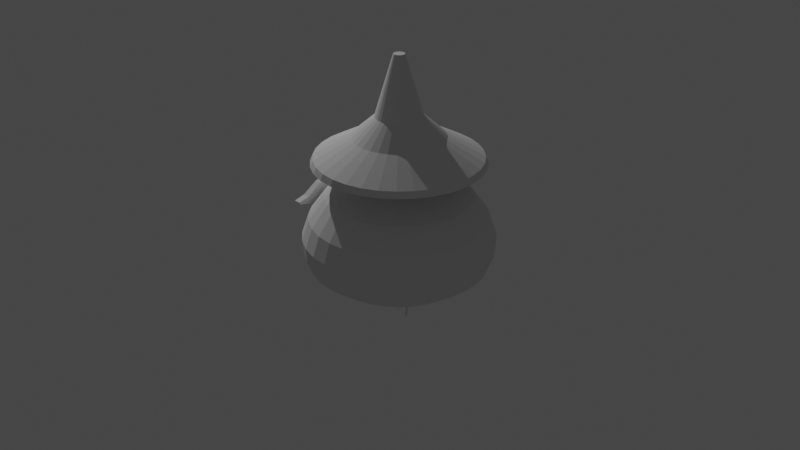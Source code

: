 # Source: onion.blend  (saved by Blender 2.83.19; exported with 4.5.12 LTS)
import bpy
from mathutils import Matrix  # noqa: F401  (used for matrix-valued properties, if any)

bpy.ops.wm.read_factory_settings(use_empty=True)
scene = bpy.context.scene
scene.name = 'Scene'

# ---- collections
col_collection = bpy.data.collections.new('Collection'); scene.collection.children.link(col_collection)

# ---- world
world_world = bpy.data.worlds.new('World'); scene.world = world_world
world_world.use_nodes = True; world_world.node_tree.nodes.clear()
_N = world_world.node_tree.nodes; _L = world_world.node_tree.links
n0 = _N.new('ShaderNodeOutputWorld'); n0.name = 'World Output'; n0.location = (300, 300)
n1 = _N.new('ShaderNodeBackground'); n1.name = 'Background'; n1.location = (10, 300)
n1.inputs[0].default_value = (0.05088, 0.05088, 0.05088, 1.0)
_L.new(n1.outputs[0], n0.inputs[0])
n0.is_active_output = True
world_world.color = (0.05088, 0.05088, 0.05088)
world_world.use_sun_shadow = False
world_world.sun_shadow_jitter_overblur = 0.0

# ---- cameras
cam_camera = bpy.data.cameras.new('Camera')
cam_camera.clip_end = 100.0
cam_camera.ortho_scale = 7.314

# ---- lights
light_light = bpy.data.lights.new('Light', 'POINT')
light_light.transmission_factor = 0.0
light_light.energy = 1000.0
light_light.shadow_soft_size = 0.1
light_light.shadow_maximum_resolution = 0.006
light_light.use_absolute_resolution = True

# ---- meshes
me_sphere = bpy.data.meshes.new('Sphere')
me_sphere.from_pydata([(4.408e-08, 0.3081, 0.7157), (4.066e-08, 0.3971, 0.5989), (3.069e-08, 0.5546, 0.4609), (1.734e-08, 0.7529, 0.2797), (5.474e-09, 0.9213, 0.0458), (-1.554e-09, 0.9917, -0.1626), (3.068e-08, 0.4062, -0.7392), (0.06011, 0.3022, 0.7157), (0.07747, 0.3895, 0.5989), (0.1082, 0.5439, 0.4609), (0.1469, 0.7385, 0.2797), (0.1797, 0.9036, 0.0458), (0.1935, 0.9726, -0.1626), (0.1908, 0.9595, -0.3245), (0.1795, 0.9024, -0.4703), (0.1371, 0.689, -0.6238), (0.07924, 0.3984, -0.7392), (0.1179, 0.2846, 0.7157), (0.152, 0.3669, 0.5989), (0.2122, 0.5123, 0.4609), (0.2881, 0.6956, 0.2797), (0.3526, 0.8512, 0.0458), (0.3795, 0.9162, -0.1626), (0.3744, 0.9038, -0.3245), (0.3521, 0.85, -0.4703), (0.2688, 0.649, -0.6238), (0.1554, 0.3752, -0.7392), (0.1712, 0.2562, 0.7157), (0.2206, 0.3302, 0.5989), (0.3081, 0.4611, 0.4609), (0.4183, 0.626, 0.2797), (0.5118, 0.766, 0.0458), (0.5509, 0.8245, -0.1626), (0.5435, 0.8134, -0.3245), (0.5112, 0.765, -0.4703), (0.3903, 0.5841, -0.6238), (0.2256, 0.3377, -0.7392), (0.2179, 0.2179, 0.7157), (0.2808, 0.2808, 0.5989), (0.3921, 0.3921, 0.4609), (0.5324, 0.5324, 0.2797), (0.6514, 0.6514, 0.0458), (0.7012, 0.7012, -0.1626), (0.6917, 0.6917, -0.3245), (0.6506, 0.6506, -0.4703), (0.4968, 0.4968, -0.6238), (0.2872, 0.2872, -0.7392), (0.2562, 0.1712, 0.7157), (0.3302, 0.2206, 0.5989), (0.4611, 0.3081, 0.4609), (0.626, 0.4183, 0.2797), (0.766, 0.5118, 0.0458), (0.8245, 0.5509, -0.1626), (0.8134, 0.5435, -0.3245), (0.765, 0.5112, -0.4703), (0.5841, 0.3903, -0.6238), (0.3377, 0.2256, -0.7392), (0.2846, 0.1179, 0.7157), (0.3669, 0.152, 0.5989), (0.5123, 0.2122, 0.4609), (0.6956, 0.2881, 0.2797), (0.8512, 0.3526, 0.0458), (0.9162, 0.3795, -0.1626), (0.9038, 0.3744, -0.3245), (0.85, 0.3521, -0.4703), (0.649, 0.2688, -0.6238), (0.3752, 0.1554, -0.7392), (0.3022, 0.06011, 0.7157), (0.3895, 0.07747, 0.5989), (0.5439, 0.1082, 0.4609), (0.7385, 0.1469, 0.2797), (0.9036, 0.1797, 0.0458), (0.9726, 0.1935, -0.1626), (0.9595, 0.1908, -0.3245), (0.9024, 0.1795, -0.4703), (0.689, 0.1371, -0.6238), (0.3984, 0.07924, -0.7392), (0.3081, -2.77e-07, 0.7157), (0.3971, -2.872e-07, 0.5989), (0.5546, -2.624e-07, 0.4609), (0.7529, -3.589e-07, 0.2797), (0.9213, -3.681e-07, 0.0458), (0.9917, -3.942e-07, -0.1626), (0.9783, -2.255e-07, -0.3245), (0.9201, -3.375e-07, -0.4703), (0.7025, -3.162e-07, -0.6238), (0.4062, -3.229e-07, -0.7392), (0.3022, -0.06011, 0.7157), (0.3895, -0.07747, 0.5989), (0.5439, -0.1082, 0.4609), (0.7385, -0.1469, 0.2797), (0.9036, -0.1797, 0.0458), (0.9726, -0.1935, -0.1626), (0.9595, -0.1908, -0.3245), (0.9024, -0.1795, -0.4703), (0.689, -0.1371, -0.6238), (0.3984, -0.07924, -0.7392), (0.2846, -0.1179, 0.7157), (0.3669, -0.152, 0.5989), (0.5123, -0.2122, 0.4609), (0.6956, -0.2881, 0.2797), (0.8512, -0.3526, 0.0458), (0.9162, -0.3795, -0.1626), (0.9038, -0.3744, -0.3245), (0.85, -0.3521, -0.4703), (0.649, -0.2688, -0.6238), (0.3752, -0.1554, -0.7392), (0.2562, -0.1712, 0.7157), (0.3302, -0.2206, 0.5989), (0.4611, -0.3081, 0.4609), (0.626, -0.4183, 0.2797), (0.766, -0.5118, 0.0458), (0.8245, -0.5509, -0.1626), (0.8134, -0.5435, -0.3245), (0.765, -0.5112, -0.4703), (0.5841, -0.3903, -0.6238), (0.3377, -0.2256, -0.7392), (0.2179, -0.2179, 0.7157), (0.2808, -0.2808, 0.5989), (0.3921, -0.3921, 0.4609), (0.5324, -0.5324, 0.2797), (0.6514, -0.6514, 0.0458), (0.7012, -0.7012, -0.1626), (0.6917, -0.6917, -0.3245), (0.6506, -0.6506, -0.4703), (0.4968, -0.4968, -0.6238), (0.2872, -0.2872, -0.7392), (0.1712, -0.2562, 0.7157), (0.2206, -0.3302, 0.5989), (0.3081, -0.4611, 0.4609), (0.4183, -0.626, 0.2797), (0.5118, -0.766, 0.0458), (0.5509, -0.8245, -0.1626), (0.5435, -0.8134, -0.3245), (0.5112, -0.765, -0.4703), (0.3903, -0.5841, -0.6238), (0.2256, -0.3377, -0.7392), (0.1179, -0.2846, 0.7157), (0.152, -0.3669, 0.5989), (0.2122, -0.5123, 0.4609), (0.2881, -0.6956, 0.2797), (0.3526, -0.8512, 0.0458), (0.3795, -0.9162, -0.1626), (0.3744, -0.9038, -0.3245), (0.3521, -0.85, -0.4703), (0.2688, -0.649, -0.6238), (0.1554, -0.3752, -0.7392), (0.06011, -0.3022, 0.7157), (0.07747, -0.3895, 0.5989), (0.1082, -0.5439, 0.4609), (0.1469, -0.7385, 0.2797), (0.1797, -0.9036, 0.0458), (0.1935, -0.9726, -0.1626), (0.1908, -0.9595, -0.3245), (0.1795, -0.9024, -0.4703), (0.1371, -0.689, -0.6238), (0.07924, -0.3984, -0.7392), (3.282e-08, -0.3081, 0.7157), (-1.481e-10, -0.3971, 0.5989), (6.885e-08, -0.5546, 0.4609), (-4.825e-08, -0.7529, 0.2797), (-8.697e-08, -0.9213, 0.0458), (-8.794e-08, -0.9917, -0.1626), (6.128e-08, -0.9783, -0.3245), (-1.055e-07, -0.9201, -0.4703), (-2.387e-08, -0.7025, -0.6238), (2.269e-08, -0.4062, -0.7392), (-0.06011, -0.3022, 0.7157), (-0.07747, -0.3895, 0.5989), (-0.1082, -0.5439, 0.4609), (-0.1469, -0.7385, 0.2797), (-0.1797, -0.9036, 0.0458), (-0.1935, -0.9726, -0.1626), (-0.1908, -0.9595, -0.3245), (-0.1795, -0.9024, -0.4703), (-0.1371, -0.689, -0.6238), (-0.07924, -0.3984, -0.7392), (-0.1179, -0.2846, 0.7157), (-0.152, -0.3669, 0.5989), (-0.2122, -0.5123, 0.4609), (-0.2881, -0.6956, 0.2797), (-0.3526, -0.8512, 0.0458), (-0.3795, -0.9162, -0.1626), (-0.3744, -0.9038, -0.3245), (-0.3521, -0.85, -0.4703), (-0.2688, -0.649, -0.6238), (-0.1554, -0.3752, -0.7392), (-0.1712, -0.2562, 0.7157), (-0.2206, -0.3302, 0.5989), (-0.3081, -0.4611, 0.4609), (-0.4183, -0.626, 0.2797), (-0.5118, -0.766, 0.0458), (-0.5509, -0.8245, -0.1626), (-0.5435, -0.8134, -0.3245), (-0.5112, -0.765, -0.4703), (-0.3903, -0.5841, -0.6238), (-0.2256, -0.3377, -0.7392), (-0.2179, -0.2179, 0.7157), (-0.2808, -0.2808, 0.5989), (-0.3921, -0.3921, 0.4609), (-0.5324, -0.5324, 0.2797), (-0.6514, -0.6514, 0.0458), (-0.7012, -0.7012, -0.1626), (-0.6917, -0.6917, -0.3245), (-0.6506, -0.6506, -0.4703), (-0.4968, -0.4968, -0.6238), (-0.2872, -0.2872, -0.7392), (-0.2562, -0.1712, 0.7157), (-0.3302, -0.2206, 0.5989), (-0.4611, -0.3081, 0.4609), (-0.626, -0.4183, 0.2797), (-0.766, -0.5118, 0.0458), (-0.8245, -0.5509, -0.1626), (-0.8134, -0.5435, -0.3245), (-0.765, -0.5112, -0.4703), (-0.5841, -0.3903, -0.6238), (-0.3377, -0.2256, -0.7392), (-0.2846, -0.1179, 0.7157), (-0.3669, -0.152, 0.5989), (-0.5123, -0.2122, 0.4609), (-0.6956, -0.2881, 0.2797), (-0.8512, -0.3526, 0.0458), (-0.9162, -0.3795, -0.1626), (-0.9038, -0.3744, -0.3245), (-0.85, -0.3521, -0.4703), (-0.649, -0.2688, -0.6238), (-0.3752, -0.1554, -0.7392), (-0.3022, -0.06011, 0.7157), (-0.3895, -0.07747, 0.5989), (-0.5439, -0.1082, 0.4609), (-0.7385, -0.1469, 0.2797), (-0.9036, -0.1797, 0.0458), (-0.9726, -0.1935, -0.1626), (-0.9595, -0.1908, -0.3245), (-0.9024, -0.1795, -0.4703), (-0.689, -0.1371, -0.6238), (-0.3984, -0.07924, -0.7392), (-0.3081, -2.185e-07, 0.7157), (-0.3971, -1.947e-07, 0.5989), (-0.5546, -2.892e-07, 0.4609), (-0.7529, -1.301e-07, 0.2797), (-0.9213, -1.485e-07, 0.0458), (-0.9917, -9.285e-08, -0.1626), (-0.9783, -3.202e-07, -0.3245), (-0.9201, -1.232e-07, -0.4703), (-0.7025, -1.83e-07, -0.6238), (-0.4062, -2.63e-07, -0.7392), (-0.3022, 0.06011, 0.7157), (-0.3895, 0.07747, 0.5989), (-0.5439, 0.1082, 0.4609), (-0.7385, 0.1469, 0.2797), (-0.9036, 0.1797, 0.0458), (-0.9726, 0.1935, -0.1626), (-0.9595, 0.1908, -0.3245), (-0.9024, 0.1795, -0.4703), (-0.689, 0.1371, -0.6238), (-0.3984, 0.07924, -0.7392), (-0.2846, 0.1179, 0.7157), (-0.3669, 0.152, 0.5989), (-0.5123, 0.2122, 0.4609), (-0.6956, 0.2881, 0.2797), (-0.8512, 0.3526, 0.0458), (-0.9162, 0.3795, -0.1626), (-0.9038, 0.3744, -0.3245), (-0.85, 0.3521, -0.4703), (-0.649, 0.2688, -0.6238), (-0.3752, 0.1554, -0.7392), (-0.2562, 0.1712, 0.7157), (-0.3302, 0.2206, 0.5989), (-0.4611, 0.3081, 0.4609), (-0.626, 0.4183, 0.2797), (-0.766, 0.5118, 0.0458), (-0.8245, 0.5509, -0.1626), (-0.8134, 0.5435, -0.3245), (-0.765, 0.5112, -0.4703), (-0.5841, 0.3903, -0.6238), (-0.3377, 0.2256, -0.7392), (-0.2179, 0.2179, 0.7157), (-0.2808, 0.2808, 0.5989), (-0.3921, 0.3921, 0.4609), (-0.5324, 0.5324, 0.2797), (-0.6514, 0.6514, 0.0458), (-0.7012, 0.7012, -0.1626), (-0.6917, 0.6917, -0.3245), (-0.6506, 0.6506, -0.4703), (-0.4968, 0.4968, -0.6238), (-0.2872, 0.2872, -0.7392), (-0.1712, 0.2562, 0.7157), (-0.2206, 0.3302, 0.5989), (-0.3081, 0.4611, 0.4609), (-0.4183, 0.626, 0.2797), (-0.5118, 0.766, 0.0458), (-0.5509, 0.8245, -0.1626), (-0.5435, 0.8134, -0.3245), (-0.5112, 0.765, -0.4703), (-0.3903, 0.5841, -0.6238), (-0.2256, 0.3377, -0.7392), (-0.1179, 0.2846, 0.7157), (-0.152, 0.3669, 0.5989), (-0.2122, 0.5123, 0.4609), (-0.2881, 0.6956, 0.2797), (-0.3526, 0.8512, 0.0458), (-0.3795, 0.9162, -0.1626), (-0.3744, 0.9038, -0.3245), (-0.3521, 0.85, -0.4703), (-0.2688, 0.649, -0.6238), (-0.1554, 0.3752, -0.7392), (-0.06011, 0.3022, 0.7157), (-0.07747, 0.3895, 0.5989), (-0.1082, 0.5439, 0.4609), (-0.1469, 0.7385, 0.2797), (-0.1797, 0.9036, 0.0458), (-0.1935, 0.9726, -0.1626), (-0.1908, 0.9595, -0.3245), (-0.1795, 0.9024, -0.4703), (-0.1371, 0.689, -0.6238), (-0.07924, 0.3984, -0.7392), (6.128e-08, 0.9783, -0.3245), (2.903e-07, 0.9201, -0.4703), (1.538e-07, 0.7025, -0.6238), (0.04901, 0.2464, -0.7818), (5.992e-08, 0.2512, -0.7818), (0.09614, 0.2321, -0.7818), (0.1396, 0.2089, -0.7818), (0.1776, 0.1776, -0.7818), (0.2089, 0.1396, -0.7818), (0.2321, 0.09614, -0.7818), (0.2464, 0.04901, -0.7818), (0.2512, -3.074e-07, -0.7818), (0.2464, -0.04901, -0.7818), (0.2321, -0.09614, -0.7818), (0.2089, -0.1396, -0.7818), (0.1776, -0.1776, -0.7818), (0.1396, -0.2089, -0.7818), (0.09614, -0.2321, -0.7818), (0.04901, -0.2464, -0.7818), (5.497e-08, -0.2512, -0.7818), (-0.04901, -0.2464, -0.7818), (-0.09614, -0.2321, -0.7818), (-0.1396, -0.2089, -0.7818), (-0.1776, -0.1776, -0.7818), (-0.2089, -0.1396, -0.7818), (-0.2321, -0.09614, -0.7818), (-0.2464, -0.04901, -0.7818), (-0.2512, -2.703e-07, -0.7818), (-0.2464, 0.04901, -0.7818), (-0.2321, 0.09614, -0.7818), (-0.2089, 0.1396, -0.7818), (-0.1776, 0.1776, -0.7818), (-0.1396, 0.2089, -0.7818), (-0.09614, 0.2321, -0.7818), (-0.04901, 0.2464, -0.7818)], [], [(318, 317, 13, 14), (319, 318, 14, 15), (1, 0, 7, 8), (6, 319, 15, 16), (2, 1, 8, 9), (3, 2, 9, 10), (4, 3, 10, 11), (5, 4, 11, 12), (317, 5, 12, 13), (12, 11, 21, 22), (13, 12, 22, 23), (14, 13, 23, 24), (15, 14, 24, 25), (8, 7, 17, 18), (16, 15, 25, 26), (9, 8, 18, 19), (10, 9, 19, 20), (11, 10, 20, 21), (26, 25, 35, 36), (19, 18, 28, 29), (20, 19, 29, 30), (21, 20, 30, 31), (22, 21, 31, 32), (23, 22, 32, 33), (24, 23, 33, 34), (25, 24, 34, 35), (18, 17, 27, 28), (33, 32, 42, 43), (34, 33, 43, 44), (35, 34, 44, 45), (28, 27, 37, 38), (36, 35, 45, 46), (29, 28, 38, 39), (30, 29, 39, 40), (31, 30, 40, 41), (32, 31, 41, 42), (40, 39, 49, 50), (41, 40, 50, 51), (42, 41, 51, 52), (43, 42, 52, 53), (44, 43, 53, 54), (45, 44, 54, 55), (38, 37, 47, 48), (46, 45, 55, 56), (39, 38, 48, 49), (54, 53, 63, 64), (55, 54, 64, 65), (48, 47, 57, 58), (56, 55, 65, 66), (49, 48, 58, 59), (50, 49, 59, 60), (51, 50, 60, 61), (52, 51, 61, 62), (53, 52, 62, 63), (60, 59, 69, 70), (61, 60, 70, 71), (62, 61, 71, 72), (63, 62, 72, 73), (64, 63, 73, 74), (65, 64, 74, 75), (58, 57, 67, 68), (66, 65, 75, 76), (59, 58, 68, 69), (74, 73, 83, 84), (75, 74, 84, 85), (68, 67, 77, 78), (76, 75, 85, 86), (69, 68, 78, 79), (70, 69, 79, 80), (71, 70, 80, 81), (72, 71, 81, 82), (73, 72, 82, 83), (81, 80, 90, 91), (82, 81, 91, 92), (83, 82, 92, 93), (84, 83, 93, 94), (85, 84, 94, 95), (78, 77, 87, 88), (86, 85, 95, 96), (79, 78, 88, 89), (80, 79, 89, 90), (95, 94, 104, 105), (88, 87, 97, 98), (96, 95, 105, 106), (89, 88, 98, 99), (90, 89, 99, 100), (91, 90, 100, 101), (92, 91, 101, 102), (93, 92, 102, 103), (94, 93, 103, 104), (101, 100, 110, 111), (102, 101, 111, 112), (103, 102, 112, 113), (104, 103, 113, 114), (105, 104, 114, 115), (98, 97, 107, 108), (106, 105, 115, 116), (99, 98, 108, 109), (100, 99, 109, 110), (115, 114, 124, 125), (108, 107, 117, 118), (116, 115, 125, 126), (109, 108, 118, 119), (110, 109, 119, 120), (111, 110, 120, 121), (112, 111, 121, 122), (113, 112, 122, 123), (114, 113, 123, 124), (122, 121, 131, 132), (123, 122, 132, 133), (124, 123, 133, 134), (125, 124, 134, 135), (118, 117, 127, 128), (126, 125, 135, 136), (119, 118, 128, 129), (120, 119, 129, 130), (121, 120, 130, 131), (136, 135, 145, 146), (129, 128, 138, 139), (130, 129, 139, 140), (131, 130, 140, 141), (132, 131, 141, 142), (133, 132, 142, 143), (134, 133, 143, 144), (135, 134, 144, 145), (128, 127, 137, 138), (143, 142, 152, 153), (144, 143, 153, 154), (145, 144, 154, 155), (138, 137, 147, 148), (146, 145, 155, 156), (139, 138, 148, 149), (140, 139, 149, 150), (141, 140, 150, 151), (142, 141, 151, 152), (149, 148, 158, 159), (150, 149, 159, 160), (151, 150, 160, 161), (152, 151, 161, 162), (153, 152, 162, 163), (154, 153, 163, 164), (155, 154, 164, 165), (148, 147, 157, 158), (156, 155, 165, 166), (163, 162, 172, 173), (164, 163, 173, 174), (165, 164, 174, 175), (158, 157, 167, 168), (166, 165, 175, 176), (159, 158, 168, 169), (160, 159, 169, 170), (161, 160, 170, 171), (162, 161, 171, 172), (170, 169, 179, 180), (171, 170, 180, 181), (172, 171, 181, 182), (173, 172, 182, 183), (174, 173, 183, 184), (175, 174, 184, 185), (168, 167, 177, 178), (176, 175, 185, 186), (169, 168, 178, 179), (184, 183, 193, 194), (185, 184, 194, 195), (178, 177, 187, 188), (186, 185, 195, 196), (179, 178, 188, 189), (180, 179, 189, 190), (181, 180, 190, 191), (182, 181, 191, 192), (183, 182, 192, 193), (190, 189, 199, 200), (191, 190, 200, 201), (192, 191, 201, 202), (193, 192, 202, 203), (194, 193, 203, 204), (195, 194, 204, 205), (188, 187, 197, 198), (196, 195, 205, 206), (189, 188, 198, 199), (204, 203, 213, 214), (205, 204, 214, 215), (198, 197, 207, 208), (206, 205, 215, 216), (199, 198, 208, 209), (200, 199, 209, 210), (201, 200, 210, 211), (202, 201, 211, 212), (203, 202, 212, 213), (211, 210, 220, 221), (212, 211, 221, 222), (213, 212, 222, 223), (214, 213, 223, 224), (215, 214, 224, 225), (208, 207, 217, 218), (216, 215, 225, 226), (209, 208, 218, 219), (210, 209, 219, 220), (225, 224, 234, 235), (218, 217, 227, 228), (226, 225, 235, 236), (219, 218, 228, 229), (220, 219, 229, 230), (221, 220, 230, 231), (222, 221, 231, 232), (223, 222, 232, 233), (224, 223, 233, 234), (232, 231, 241, 242), (233, 232, 242, 243), (234, 233, 243, 244), (235, 234, 244, 245), (228, 227, 237, 238), (236, 235, 245, 246), (229, 228, 238, 239), (230, 229, 239, 240), (231, 230, 240, 241), (238, 237, 247, 248), (246, 245, 255, 256), (239, 238, 248, 249), (240, 239, 249, 250), (241, 240, 250, 251), (242, 241, 251, 252), (243, 242, 252, 253), (244, 243, 253, 254), (245, 244, 254, 255), (252, 251, 261, 262), (253, 252, 262, 263), (254, 253, 263, 264), (255, 254, 264, 265), (248, 247, 257, 258), (256, 255, 265, 266), (249, 248, 258, 259), (250, 249, 259, 260), (251, 250, 260, 261), (266, 265, 275, 276), (259, 258, 268, 269), (260, 259, 269, 270), (261, 260, 270, 271), (262, 261, 271, 272), (263, 262, 272, 273), (264, 263, 273, 274), (265, 264, 274, 275), (258, 257, 267, 268), (273, 272, 282, 283), (274, 273, 283, 284), (275, 274, 284, 285), (268, 267, 277, 278), (276, 275, 285, 286), (269, 268, 278, 279), (270, 269, 279, 280), (271, 270, 280, 281), (272, 271, 281, 282), (279, 278, 288, 289), (280, 279, 289, 290), (281, 280, 290, 291), (282, 281, 291, 292), (283, 282, 292, 293), (284, 283, 293, 294), (285, 284, 294, 295), (278, 277, 287, 288), (286, 285, 295, 296), (293, 292, 302, 303), (294, 293, 303, 304), (295, 294, 304, 305), (288, 287, 297, 298), (296, 295, 305, 306), (289, 288, 298, 299), (290, 289, 299, 300), (291, 290, 300, 301), (292, 291, 301, 302), (300, 299, 309, 310), (301, 300, 310, 311), (302, 301, 311, 312), (303, 302, 312, 313), (304, 303, 313, 314), (305, 304, 314, 315), (298, 297, 307, 308), (306, 305, 315, 316), (299, 298, 308, 309), (314, 313, 317, 318), (315, 314, 318, 319), (308, 307, 0, 1), (316, 315, 319, 6), (309, 308, 1, 2), (310, 309, 2, 3), (311, 310, 3, 4), (46, 56, 325, 324), (312, 311, 4, 5), (313, 312, 5, 317), (36, 46, 324, 323), (276, 286, 348, 347), (206, 216, 341, 340), (106, 116, 331, 330), (26, 36, 323, 322), (286, 296, 349, 348), (266, 276, 347, 346), (186, 196, 339, 338), (116, 126, 332, 331), (86, 96, 329, 328), (16, 26, 322, 320), (256, 266, 346, 345), (96, 106, 330, 329), (176, 186, 338, 337), (166, 176, 337, 336), (236, 246, 344, 343), (316, 6, 321, 351), (246, 256, 345, 344), (66, 76, 327, 326), (146, 156, 335, 334), (76, 86, 328, 327), (6, 16, 320, 321), (216, 226, 342, 341), (156, 166, 336, 335), (136, 146, 334, 333), (56, 66, 326, 325), (226, 236, 343, 342), (306, 316, 351, 350), (126, 136, 333, 332), (296, 306, 350, 349), (196, 206, 340, 339)])
_uv = me_sphere.uv_layers.new(name='UVMap')
_uv.uv.foreach_set('vector', [0.75, 0.3125, 0.75, 0.375, 0.7188, 0.375, 0.7188, 0.3125, 0.75, 0.25, 0.75, 0.3125, 0.7188, 0.3125, 0.7188, 0.25, 0.75, 0.6875, 0.75, 0.75, 0.7188, 0.75, 0.7188, 0.6875, 0.75, 0.1875, 0.75, 0.25, 0.7188, 0.25, 0.7188, 0.1875, 0.75, 0.625, 0.75, 0.6875, 0.7188, 0.6875, 0.7188, 0.625, 0.75, 0.5625, 0.75, 0.625, 0.7188, 0.625, 0.7188, 0.5625, 0.75, 0.5, 0.75, 0.5625, 0.7188, 0.5625, 0.7188, 0.5, 0.75, 0.4375, 0.75, 0.5, 0.7188, 0.5, 0.7188, 0.4375, 0.75, 0.375, 0.75, 0.4375, 0.7188, 0.4375, 0.7188, 0.375, 0.7188, 0.4375, 0.7188, 0.5, 0.6875, 0.5, 0.6875, 0.4375, 0.7188, 0.375, 0.7188, 0.4375, 0.6875, 0.4375, 0.6875, 0.375, 0.7188, 0.3125, 0.7188, 0.375, 0.6875, 0.375, 0.6875, 0.3125, 0.7188, 0.25, 0.7188, 0.3125, 0.6875, 0.3125, 0.6875, 0.25, 0.7188, 0.6875, 0.7188, 0.75, 0.6875, 0.75, 0.6875, 0.6875, 0.7188, 0.1875, 0.7188, 0.25, 0.6875, 0.25, 0.6875, 0.1875, 0.7188, 0.625, 0.7188, 0.6875, 0.6875, 0.6875, 0.6875, 0.625, 0.7188, 0.5625, 0.7188, 0.625, 0.6875, 0.625, 0.6875, 0.5625, 0.7188, 0.5, 0.7188, 0.5625, 0.6875, 0.5625, 0.6875, 0.5, 0.6875, 0.1875, 0.6875, 0.25, 0.6562, 0.25, 0.6562, 0.1875, 0.6875, 0.625, 0.6875, 0.6875, 0.6562, 0.6875, 0.6562, 0.625, 0.6875, 0.5625, 0.6875, 0.625, 0.6562, 0.625, 0.6562, 0.5625, 0.6875, 0.5, 0.6875, 0.5625, 0.6562, 0.5625, 0.6562, 0.5, 0.6875, 0.4375, 0.6875, 0.5, 0.6562, 0.5, 0.6562, 0.4375, 0.6875, 0.375, 0.6875, 0.4375, 0.6562, 0.4375, 0.6562, 0.375, 0.6875, 0.3125, 0.6875, 0.375, 0.6562, 0.375, 0.6562, 0.3125, 0.6875, 0.25, 0.6875, 0.3125, 0.6562, 0.3125, 0.6562, 0.25, 0.6875, 0.6875, 0.6875, 0.75, 0.6562, 0.75, 0.6562, 0.6875, 0.6562, 0.375, 0.6562, 0.4375, 0.625, 0.4375, 0.625, 0.375, 0.6562, 0.3125, 0.6562, 0.375, 0.625, 0.375, 0.625, 0.3125, 0.6562, 0.25, 0.6562, 0.3125, 0.625, 0.3125, 0.625, 0.25, 0.6562, 0.6875, 0.6562, 0.75, 0.625, 0.75, 0.625, 0.6875, 0.6562, 0.1875, 0.6562, 0.25, 0.625, 0.25, 0.625, 0.1875, 0.6562, 0.625, 0.6562, 0.6875, 0.625, 0.6875, 0.625, 0.625, 0.6562, 0.5625, 0.6562, 0.625, 0.625, 0.625, 0.625, 0.5625, 0.6562, 0.5, 0.6562, 0.5625, 0.625, 0.5625, 0.625, 0.5, 0.6562, 0.4375, 0.6562, 0.5, 0.625, 0.5, 0.625, 0.4375, 0.625, 0.5625, 0.625, 0.625, 0.5937, 0.625, 0.5937, 0.5625, 0.625, 0.5, 0.625, 0.5625, 0.5937, 0.5625, 0.5937, 0.5, 0.625, 0.4375, 0.625, 0.5, 0.5937, 0.5, 0.5937, 0.4375, 0.625, 0.375, 0.625, 0.4375, 0.5937, 0.4375, 0.5938, 0.375, 0.625, 0.3125, 0.625, 0.375, 0.5938, 0.375, 0.5937, 0.3125, 0.625, 0.25, 0.625, 0.3125, 0.5937, 0.3125, 0.5937, 0.25, 0.625, 0.6875, 0.625, 0.75, 0.5937, 0.75, 0.5937, 0.6875, 0.625, 0.1875, 0.625, 0.25, 0.5937, 0.25, 0.5937, 0.1875, 0.625, 0.625, 0.625, 0.6875, 0.5937, 0.6875, 0.5937, 0.625, 0.5937, 0.3125, 0.5938, 0.375, 0.5625, 0.375, 0.5625, 0.3125, 0.5937, 0.25, 0.5937, 0.3125, 0.5625, 0.3125, 0.5625, 0.25, 0.5937, 0.6875, 0.5937, 0.75, 0.5625, 0.75, 0.5625, 0.6875, 0.5937, 0.1875, 0.5937, 0.25, 0.5625, 0.25, 0.5625, 0.1875, 0.5937, 0.625, 0.5937, 0.6875, 0.5625, 0.6875, 0.5625, 0.625, 0.5937, 0.5625, 0.5937, 0.625, 0.5625, 0.625, 0.5625, 0.5625, 0.5937, 0.5, 0.5937, 0.5625, 0.5625, 0.5625, 0.5625, 0.5, 0.5937, 0.4375, 0.5937, 0.5, 0.5625, 0.5, 0.5625, 0.4375, 0.5938, 0.375, 0.5937, 0.4375, 0.5625, 0.4375, 0.5625, 0.375, 0.5625, 0.5625, 0.5625, 0.625, 0.5312, 0.625, 0.5312, 0.5625, 0.5625, 0.5, 0.5625, 0.5625, 0.5312, 0.5625, 0.5312, 0.5, 0.5625, 0.4375, 0.5625, 0.5, 0.5312, 0.5, 0.5312, 0.4375, 0.5625, 0.375, 0.5625, 0.4375, 0.5312, 0.4375, 0.5312, 0.375, 0.5625, 0.3125, 0.5625, 0.375, 0.5312, 0.375, 0.5312, 0.3125, 0.5625, 0.25, 0.5625, 0.3125, 0.5312, 0.3125, 0.5312, 0.25, 0.5625, 0.6875, 0.5625, 0.75, 0.5312, 0.75, 0.5312, 0.6875, 0.5625, 0.1875, 0.5625, 0.25, 0.5312, 0.25, 0.5312, 0.1875, 0.5625, 0.625, 0.5625, 0.6875, 0.5312, 0.6875, 0.5312, 0.625, 0.5312, 0.3125, 0.5312, 0.375, 0.5, 0.375, 0.5, 0.3125, 0.5312, 0.25, 0.5312, 0.3125, 0.5, 0.3125, 0.5, 0.25, 0.5312, 0.6875, 0.5312, 0.75, 0.5, 0.75, 0.5, 0.6875, 0.5312, 0.1875, 0.5312, 0.25, 0.5, 0.25, 0.5, 0.1875, 0.5312, 0.625, 0.5312, 0.6875, 0.5, 0.6875, 0.5, 0.625, 0.5312, 0.5625, 0.5312, 0.625, 0.5, 0.625, 0.5, 0.5625, 0.5312, 0.5, 0.5312, 0.5625, 0.5, 0.5625, 0.5, 0.5, 0.5312, 0.4375, 0.5312, 0.5, 0.5, 0.5, 0.5, 0.4375, 0.5312, 0.375, 0.5312, 0.4375, 0.5, 0.4375, 0.5, 0.375, 0.5, 0.5, 0.5, 0.5625, 0.4687, 0.5625, 0.4687, 0.5, 0.5, 0.4375, 0.5, 0.5, 0.4687, 0.5, 0.4687, 0.4375, 0.5, 0.375, 0.5, 0.4375, 0.4687, 0.4375, 0.4687, 0.375, 0.5, 0.3125, 0.5, 0.375, 0.4687, 0.375, 0.4687, 0.3125, 0.5, 0.25, 0.5, 0.3125, 0.4687, 0.3125, 0.4687, 0.25, 0.5, 0.6875, 0.5, 0.75, 0.4687, 0.75, 0.4687, 0.6875, 0.5, 0.1875, 0.5, 0.25, 0.4687, 0.25, 0.4687, 0.1875, 0.5, 0.625, 0.5, 0.6875, 0.4687, 0.6875, 0.4687, 0.625, 0.5, 0.5625, 0.5, 0.625, 0.4687, 0.625, 0.4687, 0.5625, 0.4687, 0.25, 0.4687, 0.3125, 0.4375, 0.3125, 0.4375, 0.25, 0.4687, 0.6875, 0.4687, 0.75, 0.4375, 0.75, 0.4375, 0.6875, 0.4687, 0.1875, 0.4687, 0.25, 0.4375, 0.25, 0.4375, 0.1875, 0.4687, 0.625, 0.4687, 0.6875, 0.4375, 0.6875, 0.4375, 0.625, 0.4687, 0.5625, 0.4687, 0.625, 0.4375, 0.625, 0.4375, 0.5625, 0.4687, 0.5, 0.4687, 0.5625, 0.4375, 0.5625, 0.4375, 0.5, 0.4687, 0.4375, 0.4687, 0.5, 0.4375, 0.5, 0.4375, 0.4375, 0.4687, 0.375, 0.4687, 0.4375, 0.4375, 0.4375, 0.4375, 0.375, 0.4687, 0.3125, 0.4687, 0.375, 0.4375, 0.375, 0.4375, 0.3125, 0.4375, 0.5, 0.4375, 0.5625, 0.4062, 0.5625, 0.4062, 0.5, 0.4375, 0.4375, 0.4375, 0.5, 0.4062, 0.5, 0.4062, 0.4375, 0.4375, 0.375, 0.4375, 0.4375, 0.4062, 0.4375, 0.4062, 0.375, 0.4375, 0.3125, 0.4375, 0.375, 0.4062, 0.375, 0.4062, 0.3125, 0.4375, 0.25, 0.4375, 0.3125, 0.4062, 0.3125, 0.4062, 0.25, 0.4375, 0.6875, 0.4375, 0.75, 0.4062, 0.75, 0.4062, 0.6875, 0.4375, 0.1875, 0.4375, 0.25, 0.4062, 0.25, 0.4062, 0.1875, 0.4375, 0.625, 0.4375, 0.6875, 0.4062, 0.6875, 0.4062, 0.625, 0.4375, 0.5625, 0.4375, 0.625, 0.4062, 0.625, 0.4062, 0.5625, 0.4062, 0.25, 0.4062, 0.3125, 0.375, 0.3125, 0.375, 0.25, 0.4062, 0.6875, 0.4062, 0.75, 0.375, 0.75, 0.375, 0.6875, 0.4062, 0.1875, 0.4062, 0.25, 0.375, 0.25, 0.375, 0.1875, 0.4062, 0.625, 0.4062, 0.6875, 0.375, 0.6875, 0.375, 0.625, 0.4062, 0.5625, 0.4062, 0.625, 0.375, 0.625, 0.375, 0.5625, 0.4062, 0.5, 0.4062, 0.5625, 0.375, 0.5625, 0.375, 0.5, 0.4062, 0.4375, 0.4062, 0.5, 0.375, 0.5, 0.375, 0.4375, 0.4062, 0.375, 0.4062, 0.4375, 0.375, 0.4375, 0.375, 0.375, 0.4062, 0.3125, 0.4062, 0.375, 0.375, 0.375, 0.375, 0.3125, 0.375, 0.4375, 0.375, 0.5, 0.3437, 0.5, 0.3437, 0.4375, 0.375, 0.375, 0.375, 0.4375, 0.3437, 0.4375, 0.3437, 0.375, 0.375, 0.3125, 0.375, 0.375, 0.3437, 0.375, 0.3437, 0.3125, 0.375, 0.25, 0.375, 0.3125, 0.3437, 0.3125, 0.3437, 0.25, 0.375, 0.6875, 0.375, 0.75, 0.3437, 0.75, 0.3437, 0.6875, 0.375, 0.1875, 0.375, 0.25, 0.3437, 0.25, 0.3437, 0.1875, 0.375, 0.625, 0.375, 0.6875, 0.3437, 0.6875, 0.3437, 0.625, 0.375, 0.5625, 0.375, 0.625, 0.3437, 0.625, 0.3437, 0.5625, 0.375, 0.5, 0.375, 0.5625, 0.3437, 0.5625, 0.3437, 0.5, 0.3437, 0.1875, 0.3437, 0.25, 0.3125, 0.25, 0.3125, 0.1875, 0.3437, 0.625, 0.3437, 0.6875, 0.3125, 0.6875, 0.3125, 0.625, 0.3437, 0.5625, 0.3437, 0.625, 0.3125, 0.625, 0.3125, 0.5625, 0.3437, 0.5, 0.3437, 0.5625, 0.3125, 0.5625, 0.3125, 0.5, 0.3437, 0.4375, 0.3437, 0.5, 0.3125, 0.5, 0.3125, 0.4375, 0.3437, 0.375, 0.3437, 0.4375, 0.3125, 0.4375, 0.3125, 0.375, 0.3437, 0.3125, 0.3437, 0.375, 0.3125, 0.375, 0.3125, 0.3125, 0.3437, 0.25, 0.3437, 0.3125, 0.3125, 0.3125, 0.3125, 0.25, 0.3437, 0.6875, 0.3437, 0.75, 0.3125, 0.75, 0.3125, 0.6875, 0.3125, 0.375, 0.3125, 0.4375, 0.2812, 0.4375, 0.2812, 0.375, 0.3125, 0.3125, 0.3125, 0.375, 0.2812, 0.375, 0.2812, 0.3125, 0.3125, 0.25, 0.3125, 0.3125, 0.2812, 0.3125, 0.2812, 0.25, 0.3125, 0.6875, 0.3125, 0.75, 0.2812, 0.75, 0.2812, 0.6875, 0.3125, 0.1875, 0.3125, 0.25, 0.2812, 0.25, 0.2812, 0.1875, 0.3125, 0.625, 0.3125, 0.6875, 0.2812, 0.6875, 0.2812, 0.625, 0.3125, 0.5625, 0.3125, 0.625, 0.2812, 0.625, 0.2812, 0.5625, 0.3125, 0.5, 0.3125, 0.5625, 0.2812, 0.5625, 0.2812, 0.5, 0.3125, 0.4375, 0.3125, 0.5, 0.2812, 0.5, 0.2812, 0.4375, 0.2812, 0.625, 0.2812, 0.6875, 0.25, 0.6875, 0.25, 0.625, 0.2812, 0.5625, 0.2812, 0.625, 0.25, 0.625, 0.25, 0.5625, 0.2812, 0.5, 0.2812, 0.5625, 0.25, 0.5625, 0.25, 0.5, 0.2812, 0.4375, 0.2812, 0.5, 0.25, 0.5, 0.25, 0.4375, 0.2812, 0.375, 0.2812, 0.4375, 0.25, 0.4375, 0.25, 0.375, 0.2812, 0.3125, 0.2812, 0.375, 0.25, 0.375, 0.25, 0.3125, 0.2812, 0.25, 0.2812, 0.3125, 0.25, 0.3125, 0.25, 0.25, 0.2812, 0.6875, 0.2812, 0.75, 0.25, 0.75, 0.25, 0.6875, 0.2812, 0.1875, 0.2812, 0.25, 0.25, 0.25, 0.25, 0.1875, 0.25, 0.375, 0.25, 0.4375, 0.2187, 0.4375, 0.2188, 0.375, 0.25, 0.3125, 0.25, 0.375, 0.2188, 0.375, 0.2187, 0.3125, 0.25, 0.25, 0.25, 0.3125, 0.2187, 0.3125, 0.2187, 0.25, 0.25, 0.6875, 0.25, 0.75, 0.2187, 0.75, 0.2187, 0.6875, 0.25, 0.1875, 0.25, 0.25, 0.2187, 0.25, 0.2188, 0.1875, 0.25, 0.625, 0.25, 0.6875, 0.2187, 0.6875, 0.2188, 0.625, 0.25, 0.5625, 0.25, 0.625, 0.2188, 0.625, 0.2187, 0.5625, 0.25, 0.5, 0.25, 0.5625, 0.2187, 0.5625, 0.2187, 0.5, 0.25, 0.4375, 0.25, 0.5, 0.2187, 0.5, 0.2187, 0.4375, 0.2187, 0.5625, 0.2188, 0.625, 0.1875, 0.625, 0.1875, 0.5625, 0.2187, 0.5, 0.2187, 0.5625, 0.1875, 0.5625, 0.1875, 0.5, 0.2187, 0.4375, 0.2187, 0.5, 0.1875, 0.5, 0.1875, 0.4375, 0.2188, 0.375, 0.2187, 0.4375, 0.1875, 0.4375, 0.1875, 0.375, 0.2187, 0.3125, 0.2188, 0.375, 0.1875, 0.375, 0.1875, 0.3125, 0.2187, 0.25, 0.2187, 0.3125, 0.1875, 0.3125, 0.1875, 0.25, 0.2187, 0.6875, 0.2187, 0.75, 0.1875, 0.75, 0.1875, 0.6875, 0.2188, 0.1875, 0.2187, 0.25, 0.1875, 0.25, 0.1875, 0.1875, 0.2188, 0.625, 0.2187, 0.6875, 0.1875, 0.6875, 0.1875, 0.625, 0.1875, 0.3125, 0.1875, 0.375, 0.1563, 0.375, 0.1562, 0.3125, 0.1875, 0.25, 0.1875, 0.3125, 0.1562, 0.3125, 0.1563, 0.25, 0.1875, 0.6875, 0.1875, 0.75, 0.1563, 0.75, 0.1562, 0.6875, 0.1875, 0.1875, 0.1875, 0.25, 0.1563, 0.25, 0.1563, 0.1875, 0.1875, 0.625, 0.1875, 0.6875, 0.1562, 0.6875, 0.1563, 0.625, 0.1875, 0.5625, 0.1875, 0.625, 0.1563, 0.625, 0.1562, 0.5625, 0.1875, 0.5, 0.1875, 0.5625, 0.1562, 0.5625, 0.1562, 0.5, 0.1875, 0.4375, 0.1875, 0.5, 0.1562, 0.5, 0.1562, 0.4375, 0.1875, 0.375, 0.1875, 0.4375, 0.1562, 0.4375, 0.1563, 0.375, 0.1562, 0.5625, 0.1563, 0.625, 0.125, 0.625, 0.125, 0.5625, 0.1562, 0.5, 0.1562, 0.5625, 0.125, 0.5625, 0.125, 0.5, 0.1562, 0.4375, 0.1562, 0.5, 0.125, 0.5, 0.125, 0.4375, 0.1563, 0.375, 0.1562, 0.4375, 0.125, 0.4375, 0.125, 0.375, 0.1562, 0.3125, 0.1563, 0.375, 0.125, 0.375, 0.125, 0.3125, 0.1563, 0.25, 0.1562, 0.3125, 0.125, 0.3125, 0.125, 0.25, 0.1562, 0.6875, 0.1563, 0.75, 0.125, 0.75, 0.125, 0.6875, 0.1563, 0.1875, 0.1563, 0.25, 0.125, 0.25, 0.125, 0.1875, 0.1563, 0.625, 0.1562, 0.6875, 0.125, 0.6875, 0.125, 0.625, 0.125, 0.3125, 0.125, 0.375, 0.09375, 0.375, 0.09375, 0.3125, 0.125, 0.25, 0.125, 0.3125, 0.09375, 0.3125, 0.09375, 0.25, 0.125, 0.6875, 0.125, 0.75, 0.09375, 0.75, 0.09375, 0.6875, 0.125, 0.1875, 0.125, 0.25, 0.09375, 0.25, 0.09375, 0.1875, 0.125, 0.625, 0.125, 0.6875, 0.09375, 0.6875, 0.09375, 0.625, 0.125, 0.5625, 0.125, 0.625, 0.09375, 0.625, 0.09375, 0.5625, 0.125, 0.5, 0.125, 0.5625, 0.09375, 0.5625, 0.09375, 0.5, 0.125, 0.4375, 0.125, 0.5, 0.09375, 0.5, 0.09375, 0.4375, 0.125, 0.375, 0.125, 0.4375, 0.09375, 0.4375, 0.09375, 0.375, 0.09375, 0.5, 0.09375, 0.5625, 0.0625, 0.5625, 0.0625, 0.5, 0.09375, 0.4375, 0.09375, 0.5, 0.0625, 0.5, 0.0625, 0.4375, 0.09375, 0.375, 0.09375, 0.4375, 0.0625, 0.4375, 0.0625, 0.375, 0.09375, 0.3125, 0.09375, 0.375, 0.0625, 0.375, 0.0625, 0.3125, 0.09375, 0.25, 0.09375, 0.3125, 0.0625, 0.3125, 0.0625, 0.25, 0.09375, 0.6875, 0.09375, 0.75, 0.0625, 0.75, 0.0625, 0.6875, 0.09375, 0.1875, 0.09375, 0.25, 0.0625, 0.25, 0.0625, 0.1875, 0.09375, 0.625, 0.09375, 0.6875, 0.0625, 0.6875, 0.0625, 0.625, 0.09375, 0.5625, 0.09375, 0.625, 0.0625, 0.625, 0.0625, 0.5625, 0.0625, 0.25, 0.0625, 0.3125, 0.03125, 0.3125, 0.03125, 0.25, 0.0625, 0.6875, 0.0625, 0.75, 0.03125, 0.75, 0.03125, 0.6875, 0.0625, 0.1875, 0.0625, 0.25, 0.03125, 0.25, 0.03125, 0.1875, 0.0625, 0.625, 0.0625, 0.6875, 0.03125, 0.6875, 0.03125, 0.625, 0.0625, 0.5625, 0.0625, 0.625, 0.03125, 0.625, 0.03125, 0.5625, 0.0625, 0.5, 0.0625, 0.5625, 0.03125, 0.5625, 0.03125, 0.5, 0.0625, 0.4375, 0.0625, 0.5, 0.03125, 0.5, 0.03125, 0.4375, 0.0625, 0.375, 0.0625, 0.4375, 0.03125, 0.4375, 0.03125, 0.375, 0.0625, 0.3125, 0.0625, 0.375, 0.03125, 0.375, 0.03125, 0.3125, 0.03125, 0.4375, 0.03125, 0.5, 0.0, 0.5, 0.0, 0.4375, 0.03125, 0.375, 0.03125, 0.4375, 0.0, 0.4375, 5.96e-08, 0.375, 0.03125, 0.3125, 0.03125, 0.375, 5.96e-08, 0.375, 0.0, 0.3125, 0.03125, 0.25, 0.03125, 0.3125, 0.0, 0.3125, 0.0, 0.25, 0.03125, 0.6875, 0.03125, 0.75, 0.0, 0.75, 0.0, 0.6875, 0.03125, 0.1875, 0.03125, 0.25, 0.0, 0.25, 5.96e-08, 0.1875, 0.03125, 0.625, 0.03125, 0.6875, 0.0, 0.6875, 5.96e-08, 0.625, 0.03125, 0.5625, 0.03125, 0.625, 5.96e-08, 0.625, 0.0, 0.5625, 0.03125, 0.5, 0.03125, 0.5625, 0.0, 0.5625, 0.0, 0.5, 1.0, 0.6875, 1.0, 0.75, 0.9688, 0.75, 0.9688, 0.6875, 1.0, 0.1875, 1.0, 0.25, 0.9688, 0.25, 0.9688, 0.1875, 1.0, 0.625, 1.0, 0.6875, 0.9688, 0.6875, 0.9688, 0.625, 1.0, 0.5625, 1.0, 0.625, 0.9688, 0.625, 0.9688, 0.5625, 1.0, 0.5, 1.0, 0.5625, 0.9688, 0.5625, 0.9688, 0.5, 1.0, 0.4375, 1.0, 0.5, 0.9688, 0.5, 0.9688, 0.4375, 1.0, 0.375, 1.0, 0.4375, 0.9688, 0.4375, 0.9688, 0.375, 1.0, 0.3125, 1.0, 0.375, 0.9688, 0.375, 0.9688, 0.3125, 1.0, 0.25, 1.0, 0.3125, 0.9688, 0.3125, 0.9688, 0.25, 0.9688, 0.4375, 0.9688, 0.5, 0.9375, 0.5, 0.9375, 0.4375, 0.9688, 0.375, 0.9688, 0.4375, 0.9375, 0.4375, 0.9375, 0.375, 0.9688, 0.3125, 0.9688, 0.375, 0.9375, 0.375, 0.9375, 0.3125, 0.9688, 0.25, 0.9688, 0.3125, 0.9375, 0.3125, 0.9375, 0.25, 0.9688, 0.6875, 0.9688, 0.75, 0.9375, 0.75, 0.9375, 0.6875, 0.9688, 0.1875, 0.9688, 0.25, 0.9375, 0.25, 0.9375, 0.1875, 0.9688, 0.625, 0.9688, 0.6875, 0.9375, 0.6875, 0.9375, 0.625, 0.9688, 0.5625, 0.9688, 0.625, 0.9375, 0.625, 0.9375, 0.5625, 0.9688, 0.5, 0.9688, 0.5625, 0.9375, 0.5625, 0.9375, 0.5, 0.9375, 0.1875, 0.9375, 0.25, 0.9062, 0.25, 0.9062, 0.1875, 0.9375, 0.625, 0.9375, 0.6875, 0.9062, 0.6875, 0.9062, 0.625, 0.9375, 0.5625, 0.9375, 0.625, 0.9062, 0.625, 0.9062, 0.5625, 0.9375, 0.5, 0.9375, 0.5625, 0.9062, 0.5625, 0.9062, 0.5, 0.9375, 0.4375, 0.9375, 0.5, 0.9062, 0.5, 0.9062, 0.4375, 0.9375, 0.375, 0.9375, 0.4375, 0.9062, 0.4375, 0.9062, 0.375, 0.9375, 0.3125, 0.9375, 0.375, 0.9062, 0.375, 0.9062, 0.3125, 0.9375, 0.25, 0.9375, 0.3125, 0.9062, 0.3125, 0.9062, 0.25, 0.9375, 0.6875, 0.9375, 0.75, 0.9062, 0.75, 0.9062, 0.6875, 0.9062, 0.375, 0.9062, 0.4375, 0.875, 0.4375, 0.875, 0.375, 0.9062, 0.3125, 0.9062, 0.375, 0.875, 0.375, 0.875, 0.3125, 0.9062, 0.25, 0.9062, 0.3125, 0.875, 0.3125, 0.875, 0.25, 0.9062, 0.6875, 0.9062, 0.75, 0.875, 0.75, 0.875, 0.6875, 0.9062, 0.1875, 0.9062, 0.25, 0.875, 0.25, 0.875, 0.1875, 0.9062, 0.625, 0.9062, 0.6875, 0.875, 0.6875, 0.875, 0.625, 0.9062, 0.5625, 0.9062, 0.625, 0.875, 0.625, 0.875, 0.5625, 0.9062, 0.5, 0.9062, 0.5625, 0.875, 0.5625, 0.875, 0.5, 0.9062, 0.4375, 0.9062, 0.5, 0.875, 0.5, 0.875, 0.4375, 0.875, 0.625, 0.875, 0.6875, 0.8438, 0.6875, 0.8438, 0.625, 0.875, 0.5625, 0.875, 0.625, 0.8438, 0.625, 0.8438, 0.5625, 0.875, 0.5, 0.875, 0.5625, 0.8438, 0.5625, 0.8438, 0.5, 0.875, 0.4375, 0.875, 0.5, 0.8438, 0.5, 0.8438, 0.4375, 0.875, 0.375, 0.875, 0.4375, 0.8438, 0.4375, 0.8438, 0.375, 0.875, 0.3125, 0.875, 0.375, 0.8438, 0.375, 0.8438, 0.3125, 0.875, 0.25, 0.875, 0.3125, 0.8438, 0.3125, 0.8438, 0.25, 0.875, 0.6875, 0.875, 0.75, 0.8438, 0.75, 0.8438, 0.6875, 0.875, 0.1875, 0.875, 0.25, 0.8438, 0.25, 0.8438, 0.1875, 0.8438, 0.375, 0.8438, 0.4375, 0.8125, 0.4375, 0.8125, 0.375, 0.8438, 0.3125, 0.8438, 0.375, 0.8125, 0.375, 0.8125, 0.3125, 0.8438, 0.25, 0.8438, 0.3125, 0.8125, 0.3125, 0.8125, 0.25, 0.8438, 0.6875, 0.8438, 0.75, 0.8125, 0.75, 0.8125, 0.6875, 0.8438, 0.1875, 0.8438, 0.25, 0.8125, 0.25, 0.8125, 0.1875, 0.8438, 0.625, 0.8438, 0.6875, 0.8125, 0.6875, 0.8125, 0.625, 0.8438, 0.5625, 0.8438, 0.625, 0.8125, 0.625, 0.8125, 0.5625, 0.8438, 0.5, 0.8438, 0.5625, 0.8125, 0.5625, 0.8125, 0.5, 0.8438, 0.4375, 0.8438, 0.5, 0.8125, 0.5, 0.8125, 0.4375, 0.8125, 0.5625, 0.8125, 0.625, 0.7812, 0.625, 0.7812, 0.5625, 0.8125, 0.5, 0.8125, 0.5625, 0.7812, 0.5625, 0.7812, 0.5, 0.8125, 0.4375, 0.8125, 0.5, 0.7812, 0.5, 0.7812, 0.4375, 0.8125, 0.375, 0.8125, 0.4375, 0.7812, 0.4375, 0.7812, 0.375, 0.8125, 0.3125, 0.8125, 0.375, 0.7812, 0.375, 0.7812, 0.3125, 0.8125, 0.25, 0.8125, 0.3125, 0.7812, 0.3125, 0.7812, 0.25, 0.8125, 0.6875, 0.8125, 0.75, 0.7812, 0.75, 0.7812, 0.6875, 0.8125, 0.1875, 0.8125, 0.25, 0.7812, 0.25, 0.7812, 0.1875, 0.8125, 0.625, 0.8125, 0.6875, 0.7812, 0.6875, 0.7812, 0.625, 0.7812, 0.3125, 0.7812, 0.375, 0.75, 0.375, 0.75, 0.3125, 0.7812, 0.25, 0.7812, 0.3125, 0.75, 0.3125, 0.75, 0.25, 0.7812, 0.6875, 0.7812, 0.75, 0.75, 0.75, 0.75, 0.6875, 0.7812, 0.1875, 0.7812, 0.25, 0.75, 0.25, 0.75, 0.1875, 0.7812, 0.625, 0.7812, 0.6875, 0.75, 0.6875, 0.75, 0.625, 0.7812, 0.5625, 0.7812, 0.625, 0.75, 0.625, 0.75, 0.5625, 0.7812, 0.5, 0.7812, 0.5625, 0.75, 0.5625, 0.75, 0.5, 0.625, 0.1875, 0.5937, 0.1875, 0.5937, 0.1875, 0.625, 0.1875, 0.7812, 0.4375, 0.7812, 0.5, 0.75, 0.5, 0.75, 0.4375, 0.7812, 0.375, 0.7812, 0.4375, 0.75, 0.4375, 0.75, 0.375, 0.6562, 0.1875, 0.625, 0.1875, 0.625, 0.1875, 0.6562, 0.1875, 0.9062, 0.1875, 0.875, 0.1875, 0.875, 0.1875, 0.9062, 0.1875, 0.125, 0.1875, 0.09375, 0.1875, 0.09375, 0.1875, 0.125, 0.1875, 0.4375, 0.1875, 0.4062, 0.1875, 0.4062, 0.1875, 0.4375, 0.1875, 0.6875, 0.1875, 0.6562, 0.1875, 0.6562, 0.1875, 0.6875, 0.1875, 0.875, 0.1875, 0.8438, 0.1875, 0.8438, 0.1875, 0.875, 0.1875, 0.9375, 0.1875, 0.9062, 0.1875, 0.9062, 0.1875, 0.9375, 0.1875, 0.1875, 0.1875, 0.1563, 0.1875, 0.1563, 0.1875, 0.1875, 0.1875, 0.4062, 0.1875, 0.375, 0.1875, 0.375, 0.1875, 0.4062, 0.1875, 0.5, 0.1875, 0.4687, 0.1875, 0.4687, 0.1875, 0.5, 0.1875, 0.7188, 0.1875, 0.6875, 0.1875, 0.6875, 0.1875, 0.7188, 0.1875, 0.9688, 0.1875, 0.9375, 0.1875, 0.9375, 0.1875, 0.9688, 0.1875, 0.4687, 0.1875, 0.4375, 0.1875, 0.4375, 0.1875, 0.4687, 0.1875, 0.2188, 0.1875, 0.1875, 0.1875, 0.1875, 0.1875, 0.2188, 0.1875, 0.25, 0.1875, 0.2188, 0.1875, 0.2188, 0.1875, 0.25, 0.1875, 0.03125, 0.1875, 5.96e-08, 0.1875, 5.96e-08, 0.1875, 0.03125, 0.1875, 0.7812, 0.1875, 0.75, 0.1875, 0.75, 0.1875, 0.7812, 0.1875, 1.0, 0.1875, 0.9688, 0.1875, 0.9688, 0.1875, 1.0, 0.1875, 0.5625, 0.1875, 0.5312, 0.1875, 0.5312, 0.1875, 0.5625, 0.1875, 0.3125, 0.1875, 0.2812, 0.1875, 0.2812, 0.1875, 0.3125, 0.1875, 0.5312, 0.1875, 0.5, 0.1875, 0.5, 0.1875, 0.5312, 0.1875, 0.75, 0.1875, 0.7188, 0.1875, 0.7188, 0.1875, 0.75, 0.1875, 0.09375, 0.1875, 0.0625, 0.1875, 0.0625, 0.1875, 0.09375, 0.1875, 0.2812, 0.1875, 0.25, 0.1875, 0.25, 0.1875, 0.2812, 0.1875, 0.3437, 0.1875, 0.3125, 0.1875, 0.3125, 0.1875, 0.3437, 0.1875, 0.5937, 0.1875, 0.5625, 0.1875, 0.5625, 0.1875, 0.5937, 0.1875, 0.0625, 0.1875, 0.03125, 0.1875, 0.03125, 0.1875, 0.0625, 0.1875, 0.8125, 0.1875, 0.7812, 0.1875, 0.7812, 0.1875, 0.8125, 0.1875, 0.375, 0.1875, 0.3437, 0.1875, 0.3437, 0.1875, 0.375, 0.1875, 0.8438, 0.1875, 0.8125, 0.1875, 0.8125, 0.1875, 0.8438, 0.1875, 0.1563, 0.1875, 0.125, 0.1875, 0.125, 0.1875, 0.1563, 0.1875])
me_sphere.use_remesh_fix_poles = True
me_sphere.use_remesh_preserve_attributes = False
me_sphere.use_mirror_vertex_groups = False
me_sphere.update()
me_sphere_001 = bpy.data.meshes.new('Sphere.001')
me_sphere_001.from_pydata([(-2.474e-08, 0.2437, 1.111), (-2.474e-08, 0.478, 0.9012), (-5.867e-08, 0.8568, 0.6956), (-2.474e-08, 0.8833, 0.6304), (0.04754, 0.239, 1.111), (0.09326, 0.4688, 0.9012), (0.1672, 0.8404, 0.6956), (0.1723, 0.8663, 0.6304), (0.09326, 0.2251, 1.111), (0.1829, 0.4416, 0.9012), (0.3279, 0.7916, 0.6956), (0.338, 0.816, 0.6304), (0.1354, 0.2026, 1.111), (0.2656, 0.3975, 0.9012), (0.476, 0.7124, 0.6956), (0.4907, 0.7344, 0.6304), (0.1723, 0.1723, 1.111), (0.338, 0.338, 0.9012), (0.6059, 0.6059, 0.6956), (0.6246, 0.6246, 0.6304), (0.2026, 0.1354, 1.111), (0.3975, 0.2656, 0.9012), (0.7124, 0.476, 0.6956), (0.7344, 0.4907, 0.6304), (0.2251, 0.09326, 1.111), (0.4416, 0.1829, 0.9012), (0.7916, 0.3279, 0.6956), (0.816, 0.338, 0.6304), (0.239, 0.04754, 1.111), (0.4688, 0.09326, 0.9012), (0.8404, 0.1672, 0.6956), (0.8663, 0.1723, 0.6304), (0.2437, -3.337e-07, 1.111), (0.478, -3.244e-07, 0.9012), (0.8568, -3.183e-07, 0.6956), (0.8833, -3.244e-07, 0.6304), (0.239, -0.04754, 1.111), (0.4688, -0.09326, 0.9012), (0.8404, -0.1672, 0.6956), (0.8663, -0.1723, 0.6304), (0.2251, -0.09326, 1.111), (0.4416, -0.1829, 0.9012), (0.7916, -0.3279, 0.6956), (0.816, -0.338, 0.6304), (0.2026, -0.1354, 1.111), (0.3975, -0.2656, 0.9012), (0.7124, -0.476, 0.6956), (0.7344, -0.4907, 0.6304), (0.1723, -0.1723, 1.111), (0.338, -0.338, 0.9012), (0.6059, -0.6059, 0.6956), (0.6246, -0.6246, 0.6304), (0.1354, -0.2026, 1.111), (0.2656, -0.3975, 0.9012), (0.476, -0.7124, 0.6956), (0.4907, -0.7344, 0.6304), (0.09326, -0.2251, 1.111), (0.1829, -0.4416, 0.9012), (0.3279, -0.7916, 0.6956), (0.338, -0.816, 0.6304), (0.04754, -0.239, 1.111), (0.09326, -0.4688, 0.9012), (0.1672, -0.8404, 0.6956), (0.1723, -0.8663, 0.6304), (-3.375e-08, -0.2437, 1.111), (2.674e-08, -0.478, 0.9012), (-1.808e-08, -0.8568, 0.6956), (-5.702e-08, -0.8833, 0.6304), (-0.04754, -0.239, 1.111), (-0.09326, -0.4688, 0.9012), (-0.1672, -0.8404, 0.6956), (-0.1723, -0.8663, 0.6304), (-0.09326, -0.2251, 1.111), (-0.1829, -0.4416, 0.9012), (-0.3279, -0.7916, 0.6956), (-0.338, -0.816, 0.6304), (-0.1354, -0.2026, 1.111), (-0.2656, -0.3975, 0.9012), (-0.476, -0.7124, 0.6956), (-0.4907, -0.7344, 0.6304), (0.01128, 0.05673, 1.737), (-0.1723, -0.1723, 1.111), (-0.338, -0.338, 0.9012), (-0.6059, -0.6059, 0.6956), (-0.6246, -0.6246, 0.6304), (-0.2026, -0.1354, 1.111), (-0.3975, -0.2656, 0.9012), (-0.7124, -0.476, 0.6956), (-0.7344, -0.4907, 0.6304), (-0.2251, -0.09326, 1.111), (-0.4416, -0.1829, 0.9012), (-0.7916, -0.3279, 0.6956), (-0.816, -0.338, 0.6304), (-0.239, -0.04754, 1.111), (-0.4688, -0.09326, 0.9012), (-0.8404, -0.1672, 0.6956), (-0.8663, -0.1723, 0.6304), (-0.2437, -3.15e-07, 1.111), (-0.478, -2.778e-07, 0.9012), (-0.8568, -2.723e-07, 0.6956), (-0.8833, -1.568e-07, 0.6304), (-0.239, 0.04754, 1.111), (-0.4688, 0.09326, 0.9012), (-0.8404, 0.1672, 0.6956), (-0.8663, 0.1723, 0.6304), (-0.2251, 0.09326, 1.111), (-0.4416, 0.1829, 0.9012), (-0.7916, 0.3279, 0.6956), (-0.816, 0.338, 0.6304), (-0.2026, 0.1354, 1.111), (-0.3975, 0.2656, 0.9012), (-0.7124, 0.476, 0.6956), (-0.7344, 0.4907, 0.6304), (-0.1723, 0.1723, 1.111), (-0.338, 0.338, 0.9012), (-0.6059, 0.6059, 0.6956), (-0.6246, 0.6246, 0.6304), (-0.1354, 0.2026, 1.111), (-0.2656, 0.3975, 0.9012), (-0.476, 0.7124, 0.6956), (-0.4907, 0.7344, 0.6304), (-0.09326, 0.2251, 1.111), (-0.1829, 0.4416, 0.9012), (-0.3279, 0.7916, 0.6956), (-0.338, 0.816, 0.6304), (-0.04754, 0.239, 1.111), (-0.09326, 0.4688, 0.9012), (-0.1672, 0.8404, 0.6956), (-0.1723, 0.8663, 0.6304), (1.818e-08, 0.05784, 1.737), (0.02213, 0.05344, 1.737), (0.03213, 0.04809, 1.737), (0.0409, 0.0409, 1.737), (0.04809, 0.03213, 1.737), (0.05344, 0.02213, 1.737), (0.05673, 0.01128, 1.737), (0.05784, -3.202e-07, 1.737), (0.05673, -0.01128, 1.737), (0.05344, -0.02213, 1.737), (0.04809, -0.03213, 1.737), (0.0409, -0.0409, 1.737), (0.03213, -0.04809, 1.737), (0.02213, -0.05344, 1.737), (0.01128, -0.05673, 1.737), (1.604e-08, -0.05784, 1.737), (-0.01128, -0.05673, 1.737), (-0.02213, -0.05344, 1.737), (-0.03213, -0.04809, 1.737), (-0.0409, -0.0409, 1.737), (-0.04809, -0.03213, 1.737), (-0.05344, -0.02213, 1.737), (-0.05673, -0.01128, 1.737), (-0.05784, -3.157e-07, 1.737), (-0.05673, 0.01128, 1.737), (-0.05344, 0.02213, 1.737), (-0.04809, 0.03213, 1.737), (-0.0409, 0.0409, 1.737), (-0.03213, 0.04809, 1.737), (-0.02213, 0.05344, 1.737), (-0.01128, 0.05673, 1.737)], [], [(2, 1, 5, 6), (3, 2, 6, 7), (64, 60, 143, 144), (1, 0, 4, 5), (5, 4, 8, 9), (6, 5, 9, 10), (7, 6, 10, 11), (48, 44, 139, 140), (32, 28, 135, 136), (9, 8, 12, 13), (10, 9, 13, 14), (11, 10, 14, 15), (14, 13, 17, 18), (15, 14, 18, 19), (16, 12, 131, 132), (13, 12, 16, 17), (56, 52, 141, 142), (17, 16, 20, 21), (18, 17, 21, 22), (19, 18, 22, 23), (22, 21, 25, 26), (23, 22, 26, 27), (125, 121, 158, 159), (21, 20, 24, 25), (117, 113, 156, 157), (25, 24, 28, 29), (26, 25, 29, 30), (27, 26, 30, 31), (31, 30, 34, 35), (101, 97, 152, 153), (29, 28, 32, 33), (30, 29, 33, 34), (85, 81, 148, 149), (33, 32, 36, 37), (34, 33, 37, 38), (35, 34, 38, 39), (39, 38, 42, 43), (109, 105, 154, 155), (37, 36, 40, 41), (38, 37, 41, 42), (93, 89, 150, 151), (41, 40, 44, 45), (42, 41, 45, 46), (43, 42, 46, 47), (76, 72, 146, 147), (45, 44, 48, 49), (46, 45, 49, 50), (47, 46, 50, 51), (49, 48, 52, 53), (50, 49, 53, 54), (51, 50, 54, 55), (8, 4, 80, 130), (68, 64, 144, 145), (53, 52, 56, 57), (54, 53, 57, 58), (55, 54, 58, 59), (57, 56, 60, 61), (58, 57, 61, 62), (59, 58, 62, 63), (0, 125, 159, 129), (121, 117, 157, 158), (61, 60, 64, 65), (62, 61, 65, 66), (63, 62, 66, 67), (66, 65, 69, 70), (67, 66, 70, 71), (60, 56, 142, 143), (65, 64, 68, 69), (52, 48, 140, 141), (69, 68, 72, 73), (70, 69, 73, 74), (71, 70, 74, 75), (74, 73, 77, 78), (75, 74, 78, 79), (113, 109, 155, 156), (73, 72, 76, 77), (40, 36, 137, 138), (77, 76, 81, 82), (78, 77, 82, 83), (79, 78, 83, 84), (84, 83, 87, 88), (72, 68, 145, 146), (82, 81, 85, 86), (83, 82, 86, 87), (4, 0, 129, 80), (86, 85, 89, 90), (87, 86, 90, 91), (88, 87, 91, 92), (44, 40, 138, 139), (90, 89, 93, 94), (91, 90, 94, 95), (92, 91, 95, 96), (105, 101, 153, 154), (94, 93, 97, 98), (95, 94, 98, 99), (96, 95, 99, 100), (36, 32, 136, 137), (98, 97, 101, 102), (99, 98, 102, 103), (100, 99, 103, 104), (102, 101, 105, 106), (103, 102, 106, 107), (104, 103, 107, 108), (28, 24, 134, 135), (20, 16, 132, 133), (106, 105, 109, 110), (107, 106, 110, 111), (108, 107, 111, 112), (110, 109, 113, 114), (111, 110, 114, 115), (112, 111, 115, 116), (97, 93, 151, 152), (12, 8, 130, 131), (114, 113, 117, 118), (115, 114, 118, 119), (116, 115, 119, 120), (119, 118, 122, 123), (120, 119, 123, 124), (80, 129, 159, 158, 157, 156, 155, 154, 153, 152, 151, 150, 149, 148, 147, 146, 145, 144, 143, 142, 141, 140, 139, 138, 137, 136, 135, 134, 133, 132, 131, 130), (118, 117, 121, 122), (89, 85, 149, 150), (122, 121, 125, 126), (123, 122, 126, 127), (124, 123, 127, 128), (128, 127, 2, 3), (24, 20, 133, 134), (126, 125, 0, 1), (127, 126, 1, 2), (81, 76, 147, 148)])
_uv = me_sphere_001.uv_layers.new(name='UVMap')
_uv.uv.foreach_set('vector', [0.75, 0.8125, 0.75, 0.875, 0.7188, 0.875, 0.7188, 0.8125, 0.75, 0.75, 0.75, 0.8125, 0.7188, 0.8125, 0.7188, 0.75, 0.25, 0.9375, 0.2812, 0.9375, 0.2812, 0.9375, 0.25, 0.9375, 0.75, 0.875, 0.75, 0.9375, 0.7187, 0.9375, 0.7188, 0.875, 0.7188, 0.875, 0.7187, 0.9375, 0.6875, 0.9375, 0.6875, 0.875, 0.7188, 0.8125, 0.7188, 0.875, 0.6875, 0.875, 0.6875, 0.8125, 0.7188, 0.75, 0.7188, 0.8125, 0.6875, 0.8125, 0.6875, 0.75, 0.375, 0.9375, 0.4062, 0.9375, 0.4062, 0.9375, 0.375, 0.9375, 0.5, 0.9375, 0.5312, 0.9375, 0.5312, 0.9375, 0.5, 0.9375, 0.6875, 0.875, 0.6875, 0.9375, 0.6562, 0.9375, 0.6562, 0.875, 0.6875, 0.8125, 0.6875, 0.875, 0.6562, 0.875, 0.6562, 0.8125, 0.6875, 0.75, 0.6875, 0.8125, 0.6562, 0.8125, 0.6562, 0.75, 0.6562, 0.8125, 0.6562, 0.875, 0.625, 0.875, 0.625, 0.8125, 0.6562, 0.75, 0.6562, 0.8125, 0.625, 0.8125, 0.625, 0.75, 0.625, 0.9375, 0.6562, 0.9375, 0.6562, 0.9375, 0.625, 0.9375, 0.6562, 0.875, 0.6562, 0.9375, 0.625, 0.9375, 0.625, 0.875, 0.3125, 0.9375, 0.3437, 0.9375, 0.3437, 0.9375, 0.3125, 0.9375, 0.625, 0.875, 0.625, 0.9375, 0.5937, 0.9375, 0.5937, 0.875, 0.625, 0.8125, 0.625, 0.875, 0.5937, 0.875, 0.5937, 0.8125, 0.625, 0.75, 0.625, 0.8125, 0.5937, 0.8125, 0.5937, 0.75, 0.5937, 0.8125, 0.5937, 0.875, 0.5625, 0.875, 0.5625, 0.8125, 0.5937, 0.75, 0.5937, 0.8125, 0.5625, 0.8125, 0.5625, 0.75, 0.7812, 0.9375, 0.8125, 0.9375, 0.8125, 0.9375, 0.7812, 0.9375, 0.5937, 0.875, 0.5937, 0.9375, 0.5625, 0.9375, 0.5625, 0.875, 0.8438, 0.9375, 0.875, 0.9375, 0.875, 0.9375, 0.8438, 0.9375, 0.5625, 0.875, 0.5625, 0.9375, 0.5312, 0.9375, 0.5312, 0.875, 0.5625, 0.8125, 0.5625, 0.875, 0.5312, 0.875, 0.5312, 0.8125, 0.5625, 0.75, 0.5625, 0.8125, 0.5312, 0.8125, 0.5312, 0.75, 0.5312, 0.75, 0.5312, 0.8125, 0.5, 0.8125, 0.5, 0.75, 0.9688, 0.9375, 1.0, 0.9375, 1.0, 0.9375, 0.9688, 0.9375, 0.5312, 0.875, 0.5312, 0.9375, 0.5, 0.9375, 0.5, 0.875, 0.5312, 0.8125, 0.5312, 0.875, 0.5, 0.875, 0.5, 0.8125, 0.09375, 0.9375, 0.125, 0.9375, 0.125, 0.9375, 0.09375, 0.9375, 0.5, 0.875, 0.5, 0.9375, 0.4687, 0.9375, 0.4687, 0.875, 0.5, 0.8125, 0.5, 0.875, 0.4687, 0.875, 0.4687, 0.8125, 0.5, 0.75, 0.5, 0.8125, 0.4687, 0.8125, 0.4687, 0.75, 0.4687, 0.75, 0.4687, 0.8125, 0.4375, 0.8125, 0.4375, 0.75, 0.9063, 0.9375, 0.9375, 0.9375, 0.9375, 0.9375, 0.9063, 0.9375, 0.4687, 0.875, 0.4687, 0.9375, 0.4375, 0.9375, 0.4375, 0.875, 0.4687, 0.8125, 0.4687, 0.875, 0.4375, 0.875, 0.4375, 0.8125, 0.03125, 0.9375, 0.0625, 0.9375, 0.0625, 0.9375, 0.03125, 0.9375, 0.4375, 0.875, 0.4375, 0.9375, 0.4062, 0.9375, 0.4062, 0.875, 0.4375, 0.8125, 0.4375, 0.875, 0.4062, 0.875, 0.4062, 0.8125, 0.4375, 0.75, 0.4375, 0.8125, 0.4062, 0.8125, 0.4062, 0.75, 0.1563, 0.9375, 0.1875, 0.9375, 0.1875, 0.9375, 0.1563, 0.9375, 0.4062, 0.875, 0.4062, 0.9375, 0.375, 0.9375, 0.375, 0.875, 0.4062, 0.8125, 0.4062, 0.875, 0.375, 0.875, 0.375, 0.8125, 0.4062, 0.75, 0.4062, 0.8125, 0.375, 0.8125, 0.375, 0.75, 0.375, 0.875, 0.375, 0.9375, 0.3437, 0.9375, 0.3437, 0.875, 0.375, 0.8125, 0.375, 0.875, 0.3437, 0.875, 0.3437, 0.8125, 0.375, 0.75, 0.375, 0.8125, 0.3437, 0.8125, 0.3437, 0.75, 0.6875, 0.9375, 0.7187, 0.9375, 0.7187, 0.9375, 0.6875, 0.9375, 0.2188, 0.9375, 0.25, 0.9375, 0.25, 0.9375, 0.2188, 0.9375, 0.3437, 0.875, 0.3437, 0.9375, 0.3125, 0.9375, 0.3125, 0.875, 0.3437, 0.8125, 0.3437, 0.875, 0.3125, 0.875, 0.3125, 0.8125, 0.3437, 0.75, 0.3437, 0.8125, 0.3125, 0.8125, 0.3125, 0.75, 0.3125, 0.875, 0.3125, 0.9375, 0.2812, 0.9375, 0.2812, 0.875, 0.3125, 0.8125, 0.3125, 0.875, 0.2812, 0.875, 0.2812, 0.8125, 0.3125, 0.75, 0.3125, 0.8125, 0.2812, 0.8125, 0.2812, 0.75, 0.75, 0.9375, 0.7812, 0.9375, 0.7812, 0.9375, 0.75, 0.9375, 0.8125, 0.9375, 0.8438, 0.9375, 0.8438, 0.9375, 0.8125, 0.9375, 0.2812, 0.875, 0.2812, 0.9375, 0.25, 0.9375, 0.25, 0.875, 0.2812, 0.8125, 0.2812, 0.875, 0.25, 0.875, 0.25, 0.8125, 0.2812, 0.75, 0.2812, 0.8125, 0.25, 0.8125, 0.25, 0.75, 0.25, 0.8125, 0.25, 0.875, 0.2188, 0.875, 0.2188, 0.8125, 0.25, 0.75, 0.25, 0.8125, 0.2188, 0.8125, 0.2187, 0.75, 0.2812, 0.9375, 0.3125, 0.9375, 0.3125, 0.9375, 0.2812, 0.9375, 0.25, 0.875, 0.25, 0.9375, 0.2188, 0.9375, 0.2188, 0.875, 0.3437, 0.9375, 0.375, 0.9375, 0.375, 0.9375, 0.3437, 0.9375, 0.2188, 0.875, 0.2188, 0.9375, 0.1875, 0.9375, 0.1875, 0.875, 0.2188, 0.8125, 0.2188, 0.875, 0.1875, 0.875, 0.1875, 0.8125, 0.2187, 0.75, 0.2188, 0.8125, 0.1875, 0.8125, 0.1875, 0.75, 0.1875, 0.8125, 0.1875, 0.875, 0.1563, 0.875, 0.1563, 0.8125, 0.1875, 0.75, 0.1875, 0.8125, 0.1563, 0.8125, 0.1563, 0.75, 0.875, 0.9375, 0.9063, 0.9375, 0.9063, 0.9375, 0.875, 0.9375, 0.1875, 0.875, 0.1875, 0.9375, 0.1563, 0.9375, 0.1563, 0.875, 0.4375, 0.9375, 0.4687, 0.9375, 0.4687, 0.9375, 0.4375, 0.9375, 0.1563, 0.875, 0.1563, 0.9375, 0.125, 0.9375, 0.125, 0.875, 0.1563, 0.8125, 0.1563, 0.875, 0.125, 0.875, 0.125, 0.8125, 0.1563, 0.75, 0.1563, 0.8125, 0.125, 0.8125, 0.125, 0.75, 0.125, 0.75, 0.125, 0.8125, 0.09375, 0.8125, 0.09375, 0.75, 0.1875, 0.9375, 0.2188, 0.9375, 0.2188, 0.9375, 0.1875, 0.9375, 0.125, 0.875, 0.125, 0.9375, 0.09375, 0.9375, 0.09375, 0.875, 0.125, 0.8125, 0.125, 0.875, 0.09375, 0.875, 0.09375, 0.8125, 0.7187, 0.9375, 0.75, 0.9375, 0.75, 0.9375, 0.7187, 0.9375, 0.09375, 0.875, 0.09375, 0.9375, 0.0625, 0.9375, 0.0625, 0.875, 0.09375, 0.8125, 0.09375, 0.875, 0.0625, 0.875, 0.0625, 0.8125, 0.09375, 0.75, 0.09375, 0.8125, 0.0625, 0.8125, 0.0625, 0.75, 0.4062, 0.9375, 0.4375, 0.9375, 0.4375, 0.9375, 0.4062, 0.9375, 0.0625, 0.875, 0.0625, 0.9375, 0.03125, 0.9375, 0.03125, 0.875, 0.0625, 0.8125, 0.0625, 0.875, 0.03125, 0.875, 0.03125, 0.8125, 0.0625, 0.75, 0.0625, 0.8125, 0.03125, 0.8125, 0.03125, 0.75, 0.9375, 0.9375, 0.9688, 0.9375, 0.9688, 0.9375, 0.9375, 0.9375, 0.03125, 0.875, 0.03125, 0.9375, 2.384e-07, 0.9375, 8.941e-08, 0.875, 0.03125, 0.8125, 0.03125, 0.875, 8.941e-08, 0.875, 5.96e-08, 0.8125, 0.03125, 0.75, 0.03125, 0.8125, 5.96e-08, 0.8125, 0.0, 0.75, 0.4687, 0.9375, 0.5, 0.9375, 0.5, 0.9375, 0.4687, 0.9375, 1.0, 0.875, 1.0, 0.9375, 0.9688, 0.9375, 0.9688, 0.875, 1.0, 0.8125, 1.0, 0.875, 0.9688, 0.875, 0.9688, 0.8125, 1.0, 0.75, 1.0, 0.8125, 0.9688, 0.8125, 0.9688, 0.75, 0.9688, 0.875, 0.9688, 0.9375, 0.9375, 0.9375, 0.9375, 0.875, 0.9688, 0.8125, 0.9688, 0.875, 0.9375, 0.875, 0.9375, 0.8125, 0.9688, 0.75, 0.9688, 0.8125, 0.9375, 0.8125, 0.9375, 0.75, 0.5312, 0.9375, 0.5625, 0.9375, 0.5625, 0.9375, 0.5312, 0.9375, 0.5937, 0.9375, 0.625, 0.9375, 0.625, 0.9375, 0.5937, 0.9375, 0.9375, 0.875, 0.9375, 0.9375, 0.9063, 0.9375, 0.9063, 0.875, 0.9375, 0.8125, 0.9375, 0.875, 0.9063, 0.875, 0.9062, 0.8125, 0.9375, 0.75, 0.9375, 0.8125, 0.9062, 0.8125, 0.9062, 0.75, 0.9063, 0.875, 0.9063, 0.9375, 0.875, 0.9375, 0.875, 0.875, 0.9062, 0.8125, 0.9063, 0.875, 0.875, 0.875, 0.875, 0.8125, 0.9062, 0.75, 0.9062, 0.8125, 0.875, 0.8125, 0.875, 0.75, 2.384e-07, 0.9375, 0.03125, 0.9375, 0.03125, 0.9375, 2.384e-07, 0.9375, 0.6562, 0.9375, 0.6875, 0.9375, 0.6875, 0.9375, 0.6562, 0.9375, 0.875, 0.875, 0.875, 0.9375, 0.8438, 0.9375, 0.8438, 0.875, 0.875, 0.8125, 0.875, 0.875, 0.8438, 0.875, 0.8438, 0.8125, 0.875, 0.75, 0.875, 0.8125, 0.8438, 0.8125, 0.8438, 0.75, 0.8438, 0.8125, 0.8438, 0.875, 0.8125, 0.875, 0.8125, 0.8125, 0.8438, 0.75, 0.8438, 0.8125, 0.8125, 0.8125, 0.8125, 0.75, 0.7187, 0.9375, 0.75, 0.9375, 0.7812, 0.9375, 0.8125, 0.9375, 0.8438, 0.9375, 0.875, 0.9375, 0.9063, 0.9375, 0.9375, 0.9375, 0.9688, 0.9375, 2.384e-07, 0.9375, 0.03125, 0.9375, 0.0625, 0.9375, 0.09375, 0.9375, 0.125, 0.9375, 0.1563, 0.9375, 0.1875, 0.9375, 0.2188, 0.9375, 0.25, 0.9375, 0.2812, 0.9375, 0.3125, 0.9375, 0.3437, 0.9375, 0.375, 0.9375, 0.4062, 0.9375, 0.4375, 0.9375, 0.4687, 0.9375, 0.5, 0.9375, 0.5312, 0.9375, 0.5625, 0.9375, 0.5937, 0.9375, 0.625, 0.9375, 0.6562, 0.9375, 0.6875, 0.9375, 0.8438, 0.875, 0.8438, 0.9375, 0.8125, 0.9375, 0.8125, 0.875, 0.0625, 0.9375, 0.09375, 0.9375, 0.09375, 0.9375, 0.0625, 0.9375, 0.8125, 0.875, 0.8125, 0.9375, 0.7812, 0.9375, 0.7812, 0.875, 0.8125, 0.8125, 0.8125, 0.875, 0.7812, 0.875, 0.7812, 0.8125, 0.8125, 0.75, 0.8125, 0.8125, 0.7812, 0.8125, 0.7812, 0.75, 0.7812, 0.75, 0.7812, 0.8125, 0.75, 0.8125, 0.75, 0.75, 0.5625, 0.9375, 0.5937, 0.9375, 0.5937, 0.9375, 0.5625, 0.9375, 0.7812, 0.875, 0.7812, 0.9375, 0.75, 0.9375, 0.75, 0.875, 0.7812, 0.8125, 0.7812, 0.875, 0.75, 0.875, 0.75, 0.8125, 0.125, 0.9375, 0.1563, 0.9375, 0.1563, 0.9375, 0.125, 0.9375])
me_sphere_001.use_remesh_fix_poles = True
me_sphere_001.use_remesh_preserve_attributes = False
me_sphere_001.use_mirror_vertex_groups = False
me_sphere_001.update()
me_sphere_002 = bpy.data.meshes.new('Sphere.002')
me_sphere_002.from_pydata([(-1.005, -0.4226, 0.0656), (-1.005, -0.1367, 0.2175), (-1.005, -0.2631, 0.1721), (-1.005, 0.0, 0.181), (-1.005, -0.5434, 0.03416), (-1.005, -0.5299, 0.009468), (-1.005, -0.3964, -0.01617), (-1.005, -0.08409, 0.004724), (-1.005, 0.0, 0.08329), (-0.9297, -0.4226, 0.0656), (-0.9297, -0.1367, 0.2175), (-0.9297, -0.2631, 0.1721), (-0.9297, 0.0, 0.181), (-0.9297, -0.5434, 0.03416), (-0.9297, -0.5299, 0.009468), (-0.9297, -0.3964, -0.01617), (-0.9297, -0.08409, 0.004724), (-0.9297, 0.0, 0.08329)], [], [(4, 0, 2, 1, 3, 8, 7, 6, 5), (13, 14, 15, 16, 17, 12, 10, 11, 9), (6, 7, 16, 15), (2, 0, 9, 11), (0, 4, 13, 9), (7, 8, 17, 16), (4, 5, 14, 13), (1, 2, 11, 10), (5, 6, 15, 14), (3, 1, 10, 12)])
_uv = me_sphere_002.uv_layers.new(name='UVMap')
_uv.uv.foreach_set('vector', [0.0, 0.0, 0.0, 0.0, 0.0, 0.0, 0.0, 0.0, 0.0, 0.0, 0.0, 0.0, 0.0, 0.0, 0.0, 0.0, 0.0, 0.0, 0.0, 0.0, 0.0, 0.0, 0.0, 0.0, 0.0, 0.0, 0.0, 0.0, 0.0, 0.0, 0.0, 0.0, 0.0, 0.0, 0.0, 0.0, 0.0, 0.0, 0.0, 0.0, 0.0, 0.0, 0.0, 0.0, 0.0, 0.0, 0.0, 0.0, 0.0, 0.0, 0.0, 0.0, 0.0, 0.0, 0.0, 0.0, 0.0, 0.0, 0.0, 0.0, 0.0, 0.0, 0.0, 0.0, 0.0, 0.0, 0.0, 0.0, 0.0, 0.0, 0.0, 0.0, 0.0, 0.0, 0.0, 0.0, 0.0, 0.0, 0.0, 0.0, 0.0, 0.0, 0.0, 0.0, 0.0, 0.0, 0.0, 0.0, 0.0, 0.0, 0.0, 0.0, 0.0, 0.0, 0.0, 0.0, 0.0, 0.0, 0.0, 0.0])
me_sphere_002.use_remesh_fix_poles = True
me_sphere_002.use_remesh_preserve_attributes = False
me_sphere_002.use_mirror_vertex_groups = False
me_sphere_002.update()
me_sphere_003 = bpy.data.meshes.new('Sphere.003')
me_sphere_003.from_pydata([(-0.09835, -0.01338, -0.9596), (-0.08366, -0.02874, -0.9596), (-0.07834, -0.007819, -0.846), (-0.07834, -0.0343, -0.846), (-0.1037, -0.007819, -0.846), (-0.08366, -0.01338, -0.9596), (-0.09835, -0.02874, -0.9596), (-0.02689, 0.01062, -1.098), (-0.02181, 0.01592, -1.098), (-0.03702, 0.02651, -0.8434), (-0.01168, 3.026e-05, -0.8434), (-0.01168, 0.02651, -0.8434), (-0.1017, -0.03312, -1.047), (-0.09456, -0.0257, -1.047), (-0.09456, -0.03312, -1.047), (-0.1017, -0.0257, -1.047), (-0.1037, -0.0343, -0.846), (-0.02181, 0.01062, -1.098), (-0.02689, 0.01592, -1.098), (-0.03702, 3.026e-05, -0.8434), (0.05835, 0.06537, -0.9611), (0.08035, 0.04238, -0.9611), (0.08831, 0.07369, -0.8494), (0.08831, 0.03405, -0.8494), (0.05039, 0.07369, -0.8494), (0.08035, 0.06537, -0.9611), (0.05835, 0.04238, -0.9611), (0.05341, 0.03583, -1.151), (0.06403, 0.04693, -1.151), (0.06403, 0.03583, -1.151), (0.05341, 0.04693, -1.151), (0.05039, 0.03405, -0.8494)], [], [(10, 11, 9, 19), (17, 7, 18, 8), (9, 11, 8, 18), (19, 9, 18, 7), (10, 19, 7, 17), (11, 10, 17, 8), (3, 2, 4, 16), (1, 6, 12, 14), (4, 2, 5, 0), (16, 4, 0, 6), (3, 16, 6, 1), (2, 3, 1, 5), (14, 12, 15, 13), (0, 5, 13, 15), (6, 0, 15, 12), (5, 1, 14, 13), (23, 22, 24, 31), (21, 26, 27, 29), (24, 22, 25, 20), (31, 24, 20, 26), (23, 31, 26, 21), (22, 23, 21, 25), (29, 27, 30, 28), (20, 25, 28, 30), (26, 20, 30, 27), (25, 21, 29, 28)])
_uv = me_sphere_003.uv_layers.new(name='UVMap')
_uv.uv.foreach_set('vector', [0.0, 0.0, 0.0, 0.0, 0.0, 0.0, 0.0, 0.0, 0.0, 0.0, 0.0, 0.0, 0.0, 0.0, 0.0, 0.0, 0.0, 0.0, 0.0, 0.0, 0.0, 0.0, 0.0, 0.0, 0.0, 0.0, 0.0, 0.0, 0.0, 0.0, 0.0, 0.0, 0.0, 0.0, 0.0, 0.0, 0.0, 0.0, 0.0, 0.0, 0.0, 0.0, 0.0, 0.0, 0.0, 0.0, 0.0, 0.0, 0.0, 0.0, 0.0, 0.0, 0.0, 0.0, 0.0, 0.0, 0.0, 0.0, 0.0, 0.0, 0.0, 0.0, 0.0, 0.0, 0.0, 0.0, 0.0, 0.0, 0.0, 0.0, 0.0, 0.0, 0.0, 0.0, 0.0, 0.0, 0.0, 0.0, 0.0, 0.0, 0.0, 0.0, 0.0, 0.0, 0.0, 0.0, 0.0, 0.0, 0.0, 0.0, 0.0, 0.0, 0.0, 0.0, 0.0, 0.0, 0.0, 0.0, 0.0, 0.0, 0.0, 0.0, 0.0, 0.0, 0.0, 0.0, 0.0, 0.0, 0.0, 0.0, 0.0, 0.0, 0.0, 0.0, 0.0, 0.0, 0.0, 0.0, 0.0, 0.0, 0.0, 0.0, 0.0, 0.0, 0.0, 0.0, 0.0, 0.0, 0.0, 0.0, 0.0, 0.0, 0.0, 0.0, 0.0, 0.0, 0.0, 0.0, 0.0, 0.0, 0.0, 0.0, 0.0, 0.0, 0.0, 0.0, 0.0, 0.0, 0.0, 0.0, 0.0, 0.0, 0.0, 0.0, 0.0, 0.0, 0.0, 0.0, 0.0, 0.0, 0.0, 0.0, 0.0, 0.0, 0.0, 0.0, 0.0, 0.0, 0.0, 0.0, 0.0, 0.0, 0.0, 0.0, 0.0, 0.0, 0.0, 0.0, 0.0, 0.0, 0.0, 0.0, 0.0, 0.0, 0.0, 0.0, 0.0, 0.0, 0.0, 0.0, 0.0, 0.0, 0.0, 0.0, 0.0, 0.0, 0.0, 0.0, 0.0, 0.0, 0.0, 0.0, 0.0, 0.0, 0.0, 0.0, 0.0, 0.0])
me_sphere_003.use_remesh_fix_poles = True
me_sphere_003.use_remesh_preserve_attributes = False
me_sphere_003.use_mirror_vertex_groups = False
me_sphere_003.update()
me_sphere_004 = bpy.data.meshes.new('Sphere.004')
me_sphere_004.from_pydata([(0.04901, 0.2464, -0.7818), (5.992e-08, 0.2512, -0.7818), (0.09614, 0.2321, -0.7818), (0.1396, 0.2089, -0.7818), (0.1776, 0.1776, -0.7818), (0.2089, 0.1396, -0.7818), (0.2321, 0.09614, -0.7818), (0.2464, 0.04901, -0.7818), (0.2512, -3.074e-07, -0.7818), (0.2464, -0.04901, -0.7818), (0.2321, -0.09614, -0.7818), (0.2089, -0.1396, -0.7818), (0.1776, -0.1776, -0.7818), (0.1396, -0.2089, -0.7818), (0.09614, -0.2321, -0.7818), (0.04901, -0.2464, -0.7818), (5.497e-08, -0.2512, -0.7818), (-0.04901, -0.2464, -0.7818), (-0.09614, -0.2321, -0.7818), (-0.1396, -0.2089, -0.7818), (-0.1776, -0.1776, -0.7818), (-0.2089, -0.1396, -0.7818), (-0.2321, -0.09614, -0.7818), (-0.2464, -0.04901, -0.7818), (-0.2512, -2.703e-07, -0.7818), (-0.2464, 0.04901, -0.7818), (-0.2321, 0.09614, -0.7818), (-0.2089, 0.1396, -0.7818), (-0.1776, 0.1776, -0.7818), (-0.1396, 0.2089, -0.7818), (-0.09614, 0.2321, -0.7818), (-0.04901, 0.2464, -0.7818), (0.04207, 0.2115, -0.8328), (6.499e-08, 0.2156, -0.8328), (0.08252, 0.1992, -0.8328), (0.1198, 0.1793, -0.8328), (0.1525, 0.1525, -0.8328), (0.1793, 0.1198, -0.8328), (0.1992, 0.08252, -0.8328), (0.2115, 0.04207, -0.8328), (0.2156, -3.05e-07, -0.8328), (0.2115, -0.04207, -0.8328), (0.1992, -0.08252, -0.8328), (0.1793, -0.1198, -0.8328), (0.1525, -0.1525, -0.8328), (0.1198, -0.1793, -0.8328), (0.08252, -0.1992, -0.8328), (0.04207, -0.2115, -0.8328), (6.075e-08, -0.2156, -0.8328), (-0.04207, -0.2115, -0.8328), (-0.08252, -0.1992, -0.8328), (-0.1198, -0.1793, -0.8328), (-0.1525, -0.1525, -0.8328), (-0.1793, -0.1198, -0.8328), (-0.1992, -0.08252, -0.8328), (-0.2115, -0.04207, -0.8328), (-0.2156, -2.732e-07, -0.8328), (-0.2115, 0.04207, -0.8328), (-0.1992, 0.08252, -0.8328), (-0.1793, 0.1198, -0.8328), (-0.1525, 0.1525, -0.8328), (-0.1198, 0.1793, -0.8328), (-0.08252, 0.1992, -0.8328), (-0.04207, 0.2115, -0.8328), (0.02951, 0.1484, -0.8534), (7.642e-08, 0.1513, -0.8534), (0.05789, 0.1397, -0.8534), (0.08404, 0.1258, -0.8534), (0.107, 0.107, -0.8534), (0.1258, 0.08404, -0.8534), (0.1397, 0.05789, -0.8534), (0.1484, 0.02951, -0.8534), (0.1513, -3.001e-07, -0.8534), (0.1484, -0.02951, -0.8534), (0.1397, -0.05789, -0.8534), (0.1258, -0.08404, -0.8534), (0.107, -0.107, -0.8534), (0.08404, -0.1258, -0.8534), (0.05789, -0.1397, -0.8534), (0.02951, -0.1484, -0.8534), (7.344e-08, -0.1513, -0.8534), (-0.02951, -0.1484, -0.8534), (-0.05789, -0.1397, -0.8534), (-0.08404, -0.1258, -0.8534), (-0.107, -0.107, -0.8534), (-0.1258, -0.08404, -0.8534), (-0.1397, -0.05789, -0.8534), (-0.1484, -0.02951, -0.8534), (-0.1513, -2.778e-07, -0.8534), (-0.1484, 0.02951, -0.8534), (-0.1397, 0.05789, -0.8534), (-0.1258, 0.08404, -0.8534), (-0.107, 0.107, -0.8534), (-0.08404, 0.1258, -0.8534), (-0.05789, 0.1397, -0.8534), (-0.02951, 0.1484, -0.8534)], [], [(15, 16, 48, 47), (43, 44, 76, 75), (2, 3, 35, 34), (29, 30, 62, 61), (16, 17, 49, 48), (3, 4, 36, 35), (30, 31, 63, 62), (17, 18, 50, 49), (4, 5, 37, 36), (31, 1, 33, 63), (18, 19, 51, 50), (5, 6, 38, 37), (19, 20, 52, 51), (6, 7, 39, 38), (20, 21, 53, 52), (7, 8, 40, 39), (21, 22, 54, 53), (8, 9, 41, 40), (22, 23, 55, 54), (9, 10, 42, 41), (23, 24, 56, 55), (10, 11, 43, 42), (24, 25, 57, 56), (11, 12, 44, 43), (25, 26, 58, 57), (12, 13, 45, 44), (26, 27, 59, 58), (13, 14, 46, 45), (1, 0, 32, 33), (27, 28, 60, 59), (14, 15, 47, 46), (0, 2, 34, 32), (28, 29, 61, 60), (64, 66, 67, 68, 69, 70, 71, 72, 73, 74, 75, 76, 77, 78, 79, 80, 81, 82, 83, 84, 85, 86, 87, 88, 89, 90, 91, 92, 93, 94, 95, 65), (57, 58, 90, 89), (44, 45, 77, 76), (58, 59, 91, 90), (45, 46, 78, 77), (33, 32, 64, 65), (59, 60, 92, 91), (46, 47, 79, 78), (32, 34, 66, 64), (60, 61, 93, 92), (47, 48, 80, 79), (34, 35, 67, 66), (61, 62, 94, 93), (48, 49, 81, 80), (35, 36, 68, 67), (62, 63, 95, 94), (49, 50, 82, 81), (36, 37, 69, 68), (63, 33, 65, 95), (50, 51, 83, 82), (37, 38, 70, 69), (51, 52, 84, 83), (38, 39, 71, 70), (52, 53, 85, 84), (39, 40, 72, 71), (53, 54, 86, 85), (40, 41, 73, 72), (54, 55, 87, 86), (41, 42, 74, 73), (55, 56, 88, 87), (42, 43, 75, 74), (56, 57, 89, 88)])
_uv = me_sphere_004.uv_layers.new(name='UVMap')
_uv.uv.foreach_set('vector', [0.2812, 0.1875, 0.25, 0.1875, 0.25, 0.1875, 0.2812, 0.1875, 0.4062, 0.1875, 0.375, 0.1875, 0.375, 0.1875, 0.4062, 0.1875, 0.6875, 0.1875, 0.6562, 0.1875, 0.6562, 0.1875, 0.6875, 0.1875, 0.8438, 0.1875, 0.8125, 0.1875, 0.8125, 0.1875, 0.8438, 0.1875, 0.25, 0.1875, 0.2188, 0.1875, 0.2188, 0.1875, 0.25, 0.1875, 0.6562, 0.1875, 0.625, 0.1875, 0.625, 0.1875, 0.6562, 0.1875, 0.8125, 0.1875, 0.7812, 0.1875, 0.7812, 0.1875, 0.8125, 0.1875, 0.2188, 0.1875, 0.1875, 0.1875, 0.1875, 0.1875, 0.2188, 0.1875, 0.625, 0.1875, 0.5937, 0.1875, 0.5937, 0.1875, 0.625, 0.1875, 0.7812, 0.1875, 0.75, 0.1875, 0.75, 0.1875, 0.7812, 0.1875, 0.1875, 0.1875, 0.1563, 0.1875, 0.1563, 0.1875, 0.1875, 0.1875, 0.5937, 0.1875, 0.5625, 0.1875, 0.5625, 0.1875, 0.5937, 0.1875, 0.1563, 0.1875, 0.125, 0.1875, 0.125, 0.1875, 0.1563, 0.1875, 0.5625, 0.1875, 0.5312, 0.1875, 0.5312, 0.1875, 0.5625, 0.1875, 0.125, 0.1875, 0.09375, 0.1875, 0.09375, 0.1875, 0.125, 0.1875, 0.5312, 0.1875, 0.5, 0.1875, 0.5, 0.1875, 0.5312, 0.1875, 0.09375, 0.1875, 0.0625, 0.1875, 0.0625, 0.1875, 0.09375, 0.1875, 0.5, 0.1875, 0.4687, 0.1875, 0.4687, 0.1875, 0.5, 0.1875, 0.0625, 0.1875, 0.03125, 0.1875, 0.03125, 0.1875, 0.0625, 0.1875, 0.4687, 0.1875, 0.4375, 0.1875, 0.4375, 0.1875, 0.4687, 0.1875, 0.03125, 0.1875, 5.96e-08, 0.1875, 5.96e-08, 0.1875, 0.03125, 0.1875, 0.4375, 0.1875, 0.4062, 0.1875, 0.4062, 0.1875, 0.4375, 0.1875, 1.0, 0.1875, 0.9688, 0.1875, 0.9688, 0.1875, 1.0, 0.1875, 0.4062, 0.1875, 0.375, 0.1875, 0.375, 0.1875, 0.4062, 0.1875, 0.9688, 0.1875, 0.9375, 0.1875, 0.9375, 0.1875, 0.9688, 0.1875, 0.375, 0.1875, 0.3437, 0.1875, 0.3437, 0.1875, 0.375, 0.1875, 0.9375, 0.1875, 0.9062, 0.1875, 0.9062, 0.1875, 0.9375, 0.1875, 0.3437, 0.1875, 0.3125, 0.1875, 0.3125, 0.1875, 0.3437, 0.1875, 0.75, 0.1875, 0.7188, 0.1875, 0.7188, 0.1875, 0.75, 0.1875, 0.9062, 0.1875, 0.875, 0.1875, 0.875, 0.1875, 0.9062, 0.1875, 0.3125, 0.1875, 0.2812, 0.1875, 0.2812, 0.1875, 0.3125, 0.1875, 0.7188, 0.1875, 0.6875, 0.1875, 0.6875, 0.1875, 0.7188, 0.1875, 0.875, 0.1875, 0.8438, 0.1875, 0.8438, 0.1875, 0.875, 0.1875, 0.7188, 0.1875, 0.6875, 0.1875, 0.6562, 0.1875, 0.625, 0.1875, 0.5937, 0.1875, 0.5625, 0.1875, 0.5312, 0.1875, 0.5, 0.1875, 0.4687, 0.1875, 0.4375, 0.1875, 0.4062, 0.1875, 0.375, 0.1875, 0.3437, 0.1875, 0.3125, 0.1875, 0.2812, 0.1875, 0.25, 0.1875, 0.2188, 0.1875, 0.1875, 0.1875, 0.1563, 0.1875, 0.125, 0.1875, 0.09375, 0.1875, 0.0625, 0.1875, 0.03125, 0.1875, 5.96e-08, 0.1875, 0.9688, 0.1875, 0.9375, 0.1875, 0.9062, 0.1875, 0.875, 0.1875, 0.8438, 0.1875, 0.8125, 0.1875, 0.7812, 0.1875, 0.75, 0.1875, 0.9688, 0.1875, 0.9375, 0.1875, 0.9375, 0.1875, 0.9688, 0.1875, 0.375, 0.1875, 0.3437, 0.1875, 0.3437, 0.1875, 0.375, 0.1875, 0.9375, 0.1875, 0.9062, 0.1875, 0.9062, 0.1875, 0.9375, 0.1875, 0.3437, 0.1875, 0.3125, 0.1875, 0.3125, 0.1875, 0.3437, 0.1875, 0.75, 0.1875, 0.7188, 0.1875, 0.7188, 0.1875, 0.75, 0.1875, 0.9062, 0.1875, 0.875, 0.1875, 0.875, 0.1875, 0.9062, 0.1875, 0.3125, 0.1875, 0.2812, 0.1875, 0.2812, 0.1875, 0.3125, 0.1875, 0.7188, 0.1875, 0.6875, 0.1875, 0.6875, 0.1875, 0.7188, 0.1875, 0.875, 0.1875, 0.8438, 0.1875, 0.8438, 0.1875, 0.875, 0.1875, 0.2812, 0.1875, 0.25, 0.1875, 0.25, 0.1875, 0.2812, 0.1875, 0.6875, 0.1875, 0.6562, 0.1875, 0.6562, 0.1875, 0.6875, 0.1875, 0.8438, 0.1875, 0.8125, 0.1875, 0.8125, 0.1875, 0.8438, 0.1875, 0.25, 0.1875, 0.2188, 0.1875, 0.2188, 0.1875, 0.25, 0.1875, 0.6562, 0.1875, 0.625, 0.1875, 0.625, 0.1875, 0.6562, 0.1875, 0.8125, 0.1875, 0.7812, 0.1875, 0.7812, 0.1875, 0.8125, 0.1875, 0.2188, 0.1875, 0.1875, 0.1875, 0.1875, 0.1875, 0.2188, 0.1875, 0.625, 0.1875, 0.5937, 0.1875, 0.5937, 0.1875, 0.625, 0.1875, 0.7812, 0.1875, 0.75, 0.1875, 0.75, 0.1875, 0.7812, 0.1875, 0.1875, 0.1875, 0.1563, 0.1875, 0.1563, 0.1875, 0.1875, 0.1875, 0.5937, 0.1875, 0.5625, 0.1875, 0.5625, 0.1875, 0.5937, 0.1875, 0.1563, 0.1875, 0.125, 0.1875, 0.125, 0.1875, 0.1563, 0.1875, 0.5625, 0.1875, 0.5312, 0.1875, 0.5312, 0.1875, 0.5625, 0.1875, 0.125, 0.1875, 0.09375, 0.1875, 0.09375, 0.1875, 0.125, 0.1875, 0.5312, 0.1875, 0.5, 0.1875, 0.5, 0.1875, 0.5312, 0.1875, 0.09375, 0.1875, 0.0625, 0.1875, 0.0625, 0.1875, 0.09375, 0.1875, 0.5, 0.1875, 0.4687, 0.1875, 0.4687, 0.1875, 0.5, 0.1875, 0.0625, 0.1875, 0.03125, 0.1875, 0.03125, 0.1875, 0.0625, 0.1875, 0.4687, 0.1875, 0.4375, 0.1875, 0.4375, 0.1875, 0.4687, 0.1875, 0.03125, 0.1875, 5.96e-08, 0.1875, 5.96e-08, 0.1875, 0.03125, 0.1875, 0.4375, 0.1875, 0.4062, 0.1875, 0.4062, 0.1875, 0.4375, 0.1875, 1.0, 0.1875, 0.9688, 0.1875, 0.9688, 0.1875, 1.0, 0.1875])
me_sphere_004.use_remesh_fix_poles = True
me_sphere_004.use_remesh_preserve_attributes = False
me_sphere_004.use_mirror_vertex_groups = False
me_sphere_004.update()
me_sphere_005 = bpy.data.meshes.new('Sphere.005')
me_sphere_005.from_pydata([(4.408e-08, 0.3081, 0.7144), (0.06011, 0.3022, 0.7144), (0.1179, 0.2846, 0.7144), (0.1712, 0.2562, 0.7144), (0.2179, 0.2179, 0.7144), (0.2562, 0.1712, 0.7144), (0.2846, 0.1179, 0.7144), (0.3022, 0.06011, 0.7144), (0.3081, -2.77e-07, 0.7144), (0.3022, -0.06011, 0.7144), (0.2846, -0.1179, 0.7144), (0.2562, -0.1712, 0.7144), (0.2179, -0.2179, 0.7144), (0.1712, -0.2562, 0.7144), (0.1179, -0.2846, 0.7144), (0.06011, -0.3022, 0.7144), (3.282e-08, -0.3081, 0.7144), (-0.06011, -0.3022, 0.7144), (-0.1179, -0.2846, 0.7144), (-0.1712, -0.2562, 0.7144), (-0.2179, -0.2179, 0.7144), (-0.2562, -0.1712, 0.7144), (-0.2846, -0.1179, 0.7144), (-0.3022, -0.06011, 0.7144), (-0.3081, -2.185e-07, 0.7144), (-0.3022, 0.06011, 0.7144), (-0.2846, 0.1179, 0.7144), (-0.2562, 0.1712, 0.7144), (-0.2179, 0.2179, 0.7144), (-0.1712, 0.2562, 0.7144), (-0.1179, 0.2846, 0.7144), (-0.06011, 0.3022, 0.7144), (0.01346, 0.2019, 0.9132), (0.04366, 0.199, 0.9132), (0.0727, 0.1902, 0.9132), (0.1536, 0.2298, 0.7725), (0.1955, 0.1955, 0.7725), (0.2298, 0.1536, 0.7725), (0.2554, 0.1058, 0.7725), (0.2711, 0.05393, 0.7725), (0.2764, -2.745e-07, 0.7725), (0.2711, -0.05393, 0.7725), (0.2554, -0.1058, 0.7725), (0.2298, -0.1536, 0.7725), (0.1955, -0.1955, 0.7725), (0.1536, -0.2298, 0.8361), (0.1058, -0.2554, 0.8361), (0.05393, -0.2711, 0.8361), (3.768e-08, -0.2764, 0.8361), (-0.05393, -0.2711, 0.7725), (-0.1058, -0.2554, 0.7725), (-0.157, -0.2254, 0.8818), (-0.1904, -0.1979, 0.8818), (-0.2298, -0.1536, 0.7725), (-0.2554, -0.1058, 0.7725), (-0.2711, -0.05393, 0.7725), (-0.2764, -2.221e-07, 0.7725), (-0.2711, 0.05393, 0.7725), (-0.2554, 0.1058, 0.7725), (-0.2298, 0.1536, 0.7725), (-0.1955, 0.1955, 0.7725), (-0.1536, 0.2298, 0.7725), (-0.1058, 0.2554, 0.7725), (-0.01674, 0.199, 0.9132), (0.01346, 0.1947, 0.9132), (0.04224, 0.1918, 0.9132), (0.06992, 0.1835, 0.9132), (0.1464, 0.2191, 0.7725), (0.1863, 0.1863, 0.7725), (0.2191, 0.1464, 0.7725), (0.2434, 0.1008, 0.7725), (0.2584, 0.0514, 0.7725), (0.2635, -2.73e-07, 0.7725), (0.2584, -0.0514, 0.7725), (0.2434, -0.1008, 0.7725), (0.2191, -0.1464, 0.7725), (0.1863, -0.1863, 0.7725), (0.1464, -0.2191, 0.8361), (0.1008, -0.2434, 0.8361), (0.0514, -0.2584, 0.8361), (4e-08, -0.2635, 0.8361), (-0.0514, -0.2584, 0.7725), (-0.1008, -0.2434, 0.7725), (-0.1512, -0.2168, 0.8818), (-0.1831, -0.1906, 0.8818), (-0.2191, -0.1464, 0.7725), (-0.2434, -0.1008, 0.7725), (-0.2584, -0.0514, 0.7725), (-0.2635, -2.23e-07, 0.7725), (-0.2584, 0.0514, 0.7725), (-0.2434, 0.1008, 0.7725), (-0.2191, 0.1464, 0.7725), (-0.1863, 0.1863, 0.7725), (-0.1464, 0.2191, 0.7725), (-0.1008, 0.2434, 0.7725), (-0.01532, 0.1918, 0.9132)], [], [(23, 24, 56, 55), (10, 11, 43, 42), (24, 25, 57, 56), (11, 12, 44, 43), (25, 26, 58, 57), (12, 13, 45, 44), (26, 27, 59, 58), (13, 14, 46, 45), (0, 1, 33, 32), (27, 28, 60, 59), (14, 15, 47, 46), (1, 2, 34, 33), (28, 29, 61, 60), (15, 16, 48, 47), (2, 3, 35, 34), (29, 30, 62, 61), (16, 17, 49, 48), (3, 4, 36, 35), (30, 31, 63, 62), (17, 18, 50, 49), (4, 5, 37, 36), (31, 0, 32, 63), (18, 19, 51, 50), (5, 6, 38, 37), (19, 20, 52, 51), (6, 7, 39, 38), (20, 21, 53, 52), (7, 8, 40, 39), (21, 22, 54, 53), (8, 9, 41, 40), (22, 23, 55, 54), (9, 10, 42, 41), (52, 53, 85, 84), (39, 40, 72, 71), (53, 54, 86, 85), (40, 41, 73, 72), (54, 55, 87, 86), (41, 42, 74, 73), (55, 56, 88, 87), (42, 43, 75, 74), (56, 57, 89, 88), (43, 44, 76, 75), (57, 58, 90, 89), (44, 45, 77, 76), (58, 59, 91, 90), (45, 46, 78, 77), (32, 33, 65, 64), (59, 60, 92, 91), (46, 47, 79, 78), (33, 34, 66, 65), (60, 61, 93, 92), (47, 48, 80, 79), (34, 35, 67, 66), (61, 62, 94, 93), (48, 49, 81, 80), (35, 36, 68, 67), (62, 63, 95, 94), (49, 50, 82, 81), (36, 37, 69, 68), (63, 32, 64, 95), (50, 51, 83, 82), (37, 38, 70, 69), (51, 52, 84, 83), (38, 39, 71, 70)])
_uv = me_sphere_005.uv_layers.new(name='UVMap')
_uv.uv.foreach_set('vector', [0.0, 0.0, 0.0, 0.0, 0.0, 0.0, 0.0, 0.0, 0.0, 0.0, 0.0, 0.0, 0.0, 0.0, 0.0, 0.0, 0.0, 0.0, 0.0, 0.0, 0.0, 0.0, 0.0, 0.0, 0.0, 0.0, 0.0, 0.0, 0.0, 0.0, 0.0, 0.0, 0.0, 0.0, 0.0, 0.0, 0.0, 0.0, 0.0, 0.0, 0.0, 0.0, 0.0, 0.0, 0.0, 0.0, 0.0, 0.0, 0.0, 0.0, 0.0, 0.0, 0.0, 0.0, 0.0, 0.0, 0.0, 0.0, 0.0, 0.0, 0.0, 0.0, 0.0, 0.0, 0.0, 0.0, 0.0, 0.0, 0.0, 0.0, 0.0, 0.0, 0.0, 0.0, 0.0, 0.0, 0.0, 0.0, 0.0, 0.0, 0.0, 0.0, 0.0, 0.0, 0.0, 0.0, 0.0, 0.0, 0.0, 0.0, 0.0, 0.0, 0.0, 0.0, 0.0, 0.0, 0.0, 0.0, 0.0, 0.0, 0.0, 0.0, 0.0, 0.0, 0.0, 0.0, 0.0, 0.0, 0.0, 0.0, 0.0, 0.0, 0.0, 0.0, 0.0, 0.0, 0.0, 0.0, 0.0, 0.0, 0.0, 0.0, 0.0, 0.0, 0.0, 0.0, 0.0, 0.0, 0.0, 0.0, 0.0, 0.0, 0.0, 0.0, 0.0, 0.0, 0.0, 0.0, 0.0, 0.0, 0.0, 0.0, 0.0, 0.0, 0.0, 0.0, 0.0, 0.0, 0.0, 0.0, 0.0, 0.0, 0.0, 0.0, 0.0, 0.0, 0.0, 0.0, 0.0, 0.0, 0.0, 0.0, 0.0, 0.0, 0.0, 0.0, 0.0, 0.0, 0.0, 0.0, 0.0, 0.0, 0.0, 0.0, 0.0, 0.0, 0.0, 0.0, 0.0, 0.0, 0.0, 0.0, 0.0, 0.0, 0.0, 0.0, 0.0, 0.0, 0.0, 0.0, 0.0, 0.0, 0.0, 0.0, 0.0, 0.0, 0.0, 0.0, 0.0, 0.0, 0.0, 0.0, 0.0, 0.0, 0.0, 0.0, 0.0, 0.0, 0.0, 0.0, 0.0, 0.0, 0.0, 0.0, 0.0, 0.0, 0.0, 0.0, 0.0, 0.0, 0.0, 0.0, 0.0, 0.0, 0.0, 0.0, 0.0, 0.0, 0.0, 0.0, 0.0, 0.0, 0.0, 0.0, 0.0, 0.0, 0.0, 0.0, 0.0, 0.0, 0.0, 0.0, 0.0, 0.0, 0.0, 0.0, 0.0, 0.0, 0.0, 0.0, 0.0, 0.0, 0.0, 0.0, 0.0, 0.0, 0.0, 0.0, 0.0, 0.0, 0.0, 0.0, 0.0, 0.0, 0.0, 0.0, 0.0, 0.0, 0.0, 0.0, 0.0, 0.0, 0.0, 0.0, 0.0, 0.0, 0.0, 0.0, 0.0, 0.0, 0.0, 0.0, 0.0, 0.0, 0.0, 0.0, 0.0, 0.0, 0.0, 0.0, 0.0, 0.0, 0.0, 0.0, 0.0, 0.0, 0.0, 0.0, 0.0, 0.0, 0.0, 0.0, 0.0, 0.0, 0.0, 0.0, 0.0, 0.0, 0.0, 0.0, 0.0, 0.0, 0.0, 0.0, 0.0, 0.0, 0.0, 0.0, 0.0, 0.0, 0.0, 0.0, 0.0, 0.0, 0.0, 0.0, 0.0, 0.0, 0.0, 0.0, 0.0, 0.0, 0.0, 0.0, 0.0, 0.0, 0.0, 0.0, 0.0, 0.0, 0.0, 0.0, 0.0, 0.0, 0.0, 0.0, 0.0, 0.0, 0.0, 0.0, 0.0, 0.0, 0.0, 0.0, 0.0, 0.0, 0.0, 0.0, 0.0, 0.0, 0.0, 0.0, 0.0, 0.0, 0.0, 0.0, 0.0, 0.0, 0.0, 0.0, 0.0, 0.0, 0.0, 0.0, 0.0, 0.0, 0.0, 0.0, 0.0, 0.0, 0.0, 0.0, 0.0, 0.0, 0.0, 0.0, 0.0, 0.0, 0.0, 0.0, 0.0, 0.0, 0.0, 0.0, 0.0, 0.0, 0.0, 0.0, 0.0, 0.0, 0.0, 0.0, 0.0, 0.0, 0.0, 0.0, 0.0, 0.0, 0.0, 0.0, 0.0, 0.0, 0.0, 0.0, 0.0, 0.0, 0.0, 0.0, 0.0, 0.0, 0.0, 0.0, 0.0, 0.0, 0.0, 0.0, 0.0, 0.0, 0.0, 0.0, 0.0, 0.0, 0.0, 0.0, 0.0, 0.0, 0.0, 0.0, 0.0, 0.0, 0.0, 0.0, 0.0, 0.0, 0.0, 0.0, 0.0, 0.0, 0.0, 0.0, 0.0, 0.0, 0.0, 0.0, 0.0, 0.0, 0.0, 0.0, 0.0, 0.0, 0.0, 0.0, 0.0, 0.0, 0.0, 0.0, 0.0, 0.0, 0.0, 0.0, 0.0, 0.0, 0.0, 0.0, 0.0, 0.0, 0.0, 0.0, 0.0, 0.0, 0.0, 0.0, 0.0, 0.0, 0.0, 0.0, 0.0, 0.0, 0.0, 0.0, 0.0, 0.0, 0.0, 0.0, 0.0, 0.0, 0.0, 0.0, 0.0, 0.0, 0.0, 0.0, 0.0, 0.0, 0.0, 0.0, 0.0, 0.0, 0.0, 0.0, 0.0, 0.0])
me_sphere_005.use_remesh_fix_poles = True
me_sphere_005.use_remesh_preserve_attributes = False
me_sphere_005.use_mirror_vertex_groups = False
me_sphere_005.update()

# ---- objects
ob_light = bpy.data.objects.new('Light', light_light)
ob_camera = bpy.data.objects.new('Camera', cam_camera)
ob_sphere = bpy.data.objects.new('Sphere', me_sphere)
ob_sphere_001 = bpy.data.objects.new('Sphere.001', me_sphere_001)
ob_sphere_002 = bpy.data.objects.new('Sphere.002', me_sphere_002)
ob_sphere_003 = bpy.data.objects.new('Sphere.003', me_sphere_003)
ob_sphere_004 = bpy.data.objects.new('Sphere.004', me_sphere_004)
ob_sphere_005 = bpy.data.objects.new('Sphere.005', me_sphere_005)

# ---- transforms, parenting, visibility, modifiers, constraints
ob_light.location = (-6.841, 1.137, 5.904)
ob_light.rotation_euler = (0.6503, 0.05522, 1.866)
ob_light.lock_rotations_4d = False
ob_light.empty_display_type = 'ARROWS'
ob_light.color = (0.0, 0.0, 0.0, 0.0)
ob_light.lineart.crease_threshold = 0.0
ob_camera.location = (7.359, -6.926, 4.958)
ob_camera.rotation_euler = (1.109, 0.0, 0.8149)
ob_camera.lock_rotations_4d = False
ob_camera.empty_display_type = 'ARROWS'
ob_camera.color = (0.0, 0.0, 0.0, 0.0)
ob_camera.display_type = 'WIRE'
ob_camera.lineart.crease_threshold = 0.0
ob_sphere.location = (0.0, 0.0, 0.0)
ob_sphere.lineart.crease_threshold = 0.0
ob_sphere_001.location = (0.0, 0.0, 0.0)
ob_sphere_001.lineart.crease_threshold = 0.0
ob_sphere_002.location = (0.0, 0.0, 0.0)
ob_sphere_002.lineart.crease_threshold = 0.0
_m = ob_sphere_002.modifiers.new('Mirror', 'MIRROR')
_m.use_axis = (False, True, False)
_m.use_clip = True
ob_sphere_003.location = (0.0, 0.0, 0.0)
ob_sphere_003.lineart.crease_threshold = 0.0
ob_sphere_004.location = (0.0, 0.0, 0.0)
ob_sphere_004.lineart.crease_threshold = 0.0
ob_sphere_005.location = (0.0, 0.0, 0.0)
ob_sphere_005.lineart.crease_threshold = 0.0

# ---- collection membership
col_collection.objects.link(ob_light)
col_collection.objects.link(ob_camera)
col_collection.objects.link(ob_sphere)
col_collection.objects.link(ob_sphere_001)
col_collection.objects.link(ob_sphere_002)
col_collection.objects.link(ob_sphere_003)
col_collection.objects.link(ob_sphere_004)
col_collection.objects.link(ob_sphere_005)

# ---- scene / render settings (as saved in the file)
scene.camera = ob_camera
scene.frame_start = 1; scene.frame_end = 250; scene.frame_set(1)
scene.render.engine = 'BLENDER_EEVEE_NEXT'
scene.cycles.use_denoising = False
scene.cycles.samples = 128
scene.cycles.sampling_pattern = 'TABULATED_SOBOL'
scene.cycles.use_adaptive_sampling = False
scene.cycles.use_light_tree = False
scene.view_settings.view_transform = 'Filmic'
bpy.context.view_layer.update()
